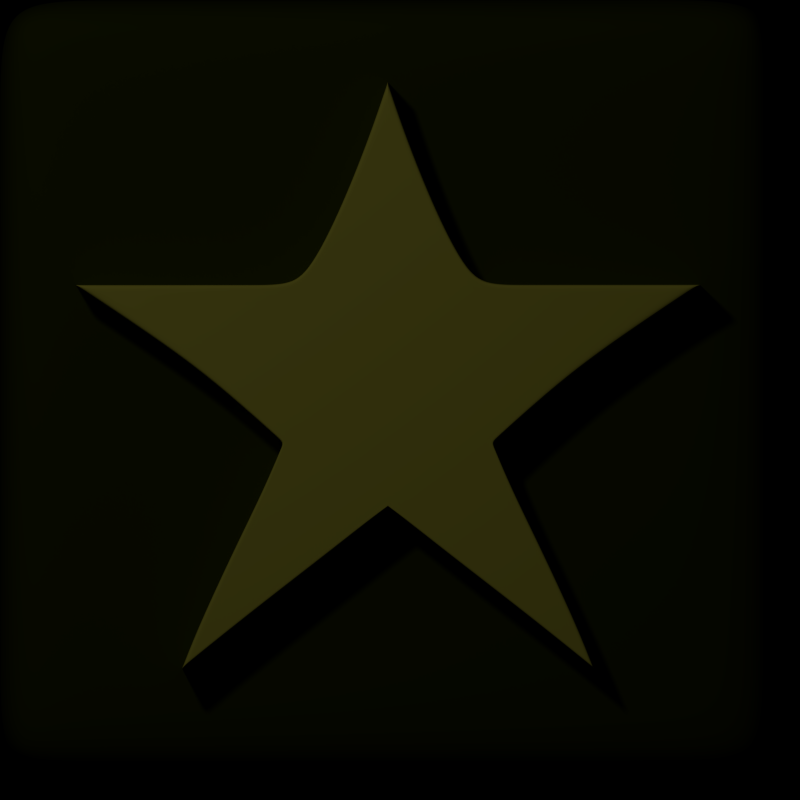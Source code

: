# Source: cubes-all.blend  (saved by Blender 2.62.0; exported with 4.5.12 LTS)
import bpy
from mathutils import Matrix  # noqa: F401  (used for matrix-valued properties, if any)

bpy.ops.wm.read_factory_settings(use_empty=True)
scene = bpy.context.scene
scene.name = 'Scene'

# ---- collections
col_collection_1 = bpy.data.collections.new('Collection 1'); scene.collection.children.link(col_collection_1)
col_collection_2 = bpy.data.collections.new('Collection 2'); scene.collection.children.link(col_collection_2)
col_collection_2.hide_render = True
col_collection_2.hide_viewport = True

# ---- materials (node trees are filled in below, after node groups)
mat_yellow = bpy.data.materials.new('yellow')
mat_yellow.alpha_threshold = 0.0
mat_yellow.use_transparent_shadow = False
mat_yellow.diffuse_color = (0.06848, 0.08438, 0.0, 1.0)
mat_yellow.roughness = 0.5
mat_yellow.specular_intensity = 1.0
mat_yellow.line_color = (0.0, 0.0, 0.0, 1.0)
mat_yellow_inner = bpy.data.materials.new('yellow-inner')
mat_yellow_inner.alpha_threshold = 0.0
mat_yellow_inner.use_transparent_shadow = False
mat_yellow_inner.diffuse_color = (1.0, 0.9301, 0.1248, 1.0)
mat_yellow_inner.roughness = 0.5
mat_yellow_inner.specular_intensity = 1.0
mat_yellow_inner.line_color = (0.0, 0.0, 0.0, 1.0)
mat_special = bpy.data.materials.new('special')
mat_special.alpha_threshold = 0.0
mat_special.use_transparent_shadow = False
mat_special.diffuse_color = (1.0, 0.1152, 0.0, 1.0)
mat_special.roughness = 0.5
mat_special.specular_intensity = 1.0
mat_special.line_color = (0.0, 0.0, 0.0, 1.0)
mat_special_inner = bpy.data.materials.new('special-inner')
mat_special_inner.alpha_threshold = 0.0
mat_special_inner.use_transparent_shadow = False
mat_special_inner.diffuse_color = (1.0, 0.2049, 0.0, 1.0)
mat_special_inner.roughness = 0.5
mat_special_inner.specular_intensity = 1.0
mat_special_inner.line_color = (0.0, 0.0, 0.0, 1.0)
mat_black = bpy.data.materials.new('black')
mat_black.alpha_threshold = 0.0
mat_black.use_transparent_shadow = False
mat_black.diffuse_color = (0.016, 0.016, 0.016, 1.0)
mat_black.roughness = 0.5
mat_black.specular_intensity = 1.0
mat_black.line_color = (0.0, 0.0, 0.0, 1.0)
mat_black_inner = bpy.data.materials.new('black-inner')
mat_black_inner.alpha_threshold = 0.0
mat_black_inner.use_transparent_shadow = False
mat_black_inner.diffuse_color = (0.0, 0.0, 0.0, 1.0)
mat_black_inner.roughness = 0.5
mat_black_inner.specular_intensity = 1.0
mat_black_inner.line_color = (0.0, 0.0, 0.0, 1.0)
mat_white = bpy.data.materials.new('white')
mat_white.alpha_threshold = 0.0
mat_white.use_transparent_shadow = False
mat_white.diffuse_color = (0.75, 0.75, 0.75, 1.0)
mat_white.roughness = 0.5
mat_white.specular_intensity = 1.0
mat_white.line_color = (0.0, 0.0, 0.0, 1.0)
mat_white_inner = bpy.data.materials.new('white-inner')
mat_white_inner.alpha_threshold = 0.0
mat_white_inner.use_transparent_shadow = False
mat_white_inner.diffuse_color = (1.0, 1.0, 1.0, 1.0)
mat_white_inner.roughness = 0.5
mat_white_inner.specular_intensity = 1.0
mat_white_inner.line_color = (0.0, 0.0, 0.0, 1.0)
mat_purple = bpy.data.materials.new('purple')
mat_purple.alpha_threshold = 0.0
mat_purple.use_transparent_shadow = False
mat_purple.diffuse_color = (0.05448, 0.0, 0.2623, 1.0)
mat_purple.roughness = 0.5
mat_purple.specular_intensity = 1.0
mat_purple.line_color = (0.0, 0.0, 0.0, 1.0)
mat_purple_inner = bpy.data.materials.new('purple-inner')
mat_purple_inner.alpha_threshold = 0.0
mat_purple_inner.use_transparent_shadow = False
mat_purple_inner.diffuse_color = (0.6724, 0.009134, 0.8632, 1.0)
mat_purple_inner.roughness = 0.5
mat_purple_inner.specular_intensity = 1.0
mat_purple_inner.line_color = (0.0, 0.0, 0.0, 1.0)
mat_blue = bpy.data.materials.new('blue')
mat_blue.alpha_threshold = 0.0
mat_blue.use_transparent_shadow = False
mat_blue.diffuse_color = (0.0, 0.0, 0.0331, 1.0)
mat_blue.roughness = 0.5
mat_blue.specular_intensity = 1.0
mat_blue.line_color = (0.0, 0.0, 0.0, 1.0)
mat_blue_inner = bpy.data.materials.new('blue-inner')
mat_blue_inner.alpha_threshold = 0.0
mat_blue_inner.use_transparent_shadow = False
mat_blue_inner.diffuse_color = (0.04092, 0.2307, 0.9301, 1.0)
mat_blue_inner.roughness = 0.5
mat_blue_inner.specular_intensity = 1.0
mat_blue_inner.line_color = (0.0, 0.0, 0.0, 1.0)
mat_teal = bpy.data.materials.new('teal')
mat_teal.alpha_threshold = 0.0
mat_teal.use_transparent_shadow = False
mat_teal.diffuse_color = (0.0, 0.147, 0.147, 1.0)
mat_teal.roughness = 0.5
mat_teal.specular_intensity = 1.0
mat_teal.line_color = (0.0, 0.0, 0.0, 1.0)
mat_teal_inner = bpy.data.materials.new('teal-inner')
mat_teal_inner.alpha_threshold = 0.0
mat_teal_inner.use_transparent_shadow = False
mat_teal_inner.diffuse_color = (0.002428, 0.9301, 0.9301, 1.0)
mat_teal_inner.roughness = 0.5
mat_teal_inner.specular_intensity = 1.0
mat_teal_inner.line_color = (0.0, 0.0, 0.0, 1.0)
mat_green = bpy.data.materials.new('green')
mat_green.alpha_threshold = 0.0
mat_green.use_transparent_shadow = False
mat_green.diffuse_color = (0.0, 0.1022, 0.0, 1.0)
mat_green.roughness = 0.5
mat_green.specular_intensity = 1.0
mat_green.line_color = (0.0, 0.0, 0.0, 1.0)
mat_green_inner = bpy.data.materials.new('green-inner')
mat_green_inner.alpha_threshold = 0.0
mat_green_inner.use_transparent_shadow = False
mat_green_inner.diffuse_color = (0.0, 0.7991, 0.0, 1.0)
mat_green_inner.roughness = 0.5
mat_green_inner.specular_intensity = 1.0
mat_green_inner.line_color = (0.0, 0.0, 0.0, 1.0)
mat_red = bpy.data.materials.new('red')
mat_red.alpha_threshold = 0.0
mat_red.use_transparent_shadow = False
mat_red.diffuse_color = (0.1022, 0.0, 0.0, 1.0)
mat_red.roughness = 0.5
mat_red.specular_intensity = 1.0
mat_red.line_color = (0.0, 0.0, 0.0, 1.0)
mat_red_inner = bpy.data.materials.new('red-inner')
mat_red_inner.alpha_threshold = 0.0
mat_red_inner.use_transparent_shadow = False
mat_red_inner.diffuse_color = (0.8632, 0.005182, 0.005182, 1.0)
mat_red_inner.roughness = 0.5
mat_red_inner.specular_intensity = 1.0
mat_red_inner.line_color = (0.0, 0.0, 0.0, 1.0)

# ---- material node trees

# ---- world
world_world = bpy.data.worlds.new('World'); scene.world = world_world
world_world.color = (0.0, 0.0, 0.0)
world_world.use_sun_shadow = False
world_world.sun_shadow_jitter_overblur = 0.0
world_world.cycles.sampling_method = 'MANUAL'
world_world.cycles.sample_map_resolution = 256
world_world.light_settings.ao_factor = 0.5

# ---- cameras
cam_camera = bpy.data.cameras.new('Camera')
cam_camera.type = 'ORTHO'
cam_camera.clip_end = 100.0
cam_camera.lens = 35.0
cam_camera.sensor_width = 32.0
cam_camera.sensor_height = 18.0
cam_camera.ortho_scale = 7.0
cam_camera.dof.focus_distance = 0.0
cam_camera.dof.aperture_fstop = 128.0

# ---- lights
light_spot = bpy.data.lights.new('Spot', 'SPOT')
light_spot.transmission_factor = 0.0
light_spot.energy = 1000.0
light_spot.shadow_buffer_clip_start = 0.5
light_spot.shadow_soft_size = 1.0
light_spot.shadow_maximum_resolution = 0.006
light_spot.use_absolute_resolution = True
light_spot.cycles.use_multiple_importance_sampling = False

# ---- meshes
me_cube_010 = bpy.data.meshes.new('Cube.010')
me_cube_010.from_pydata([(1.0, -1.0, -1.0), (-1.0, -1.0, -1.0), (-1.0, 1.0, -1.0), (1.0, -1.0, 1.0), (-1.0, -1.0, 1.0), (-1.0, 1.0, 1.0), (1.0, 1.0, -1.0), (1.0, -1.0, -1.0), (1.0, 1.0, 1.0), (1.0, -1.0, 1.0), (-1.0, 1.0, -1.0), (-1.0, -1.0, -1.0), (-1.0, 1.0, 1.0), (-1.0, -1.0, 1.0), (-1.0, -1.0, -1.0), (-1.0, -1.0, 1.0), (1.0, -1.0, -1.0), (1.0, -1.0, 1.0), (-1.0, -1.0, -1.0), (-1.0, -1.0, 1.0), (1.0, 1.0, -1.0), (-1.0, 1.0, -1.0), (1.0, 1.0, 1.0), (-1.0, 1.0, 1.0), (1.0, 1.0, -1.0), (1.0, 1.0, 1.0), (-1.0, 1.0, -1.0), (-1.0, 1.0, 1.0), (1.0, 0.5314, 0.7242), (1.0, 0.805, -0.2653), (1.0, -0.805, -0.2653), (1.0, -0.5314, 0.7242), (1.0, 0.535, -0.08549), (1.0, 0.3951, 0.02927), (1.0, 0.2695, 0.1418), (1.0, 0.3219, 0.2653), (1.0, 0.3923, 0.4079), (1.0, 0.487, 0.6109), (1.0, -0.535, -0.08549), (1.0, -0.3951, 0.02927), (1.0, -0.2695, 0.1418), (1.0, -0.3219, 0.2653), (1.0, -0.3923, 0.4079), (1.0, -0.487, 0.6109), (1.0, -0.2937, -0.2653), (1.0, -0.209, -0.2653), (1.0, -0.07071, -0.5787), (1.0, 0.07071, -0.5787), (1.0, 0.209, -0.2653), (1.0, 0.2937, -0.2653), (1.0, 0.3668, 0.5913), (1.0, 0.157, 0.4293), (1.0, 0.04951, 0.3437), (1.0, -0.04951, 0.3437), (1.0, -0.157, 0.4293), (1.0, -0.3668, 0.5913), (1.0, -0.3339, -0.1359), (1.0, -0.1893, -0.1963), (1.0, -0.0587, -0.2809), (1.0, 0.0587, -0.2809), (1.0, 0.1893, -0.1963), (1.0, 0.3339, -0.1359), (1.0, -0.2751, -0.01605), (1.0, -0.1618, -0.06308), (1.0, -0.05042, -0.1009), (1.0, 0.05042, -0.1009), (1.0, 0.1618, -0.06308), (1.0, 0.2751, -0.01605), (1.0, 0.2259, 0.1071), (1.0, 0.1399, 0.0753), (1.0, 0.04561, 0.0539), (1.0, -0.04561, 0.0539), (1.0, -0.1399, 0.0753), (1.0, -0.2259, 0.1071), (1.0, -0.2248, 0.2182), (1.0, -0.133, 0.1863), (1.0, -0.04279, 0.1701), (1.0, 0.04279, 0.1701), (1.0, 0.133, 0.1863), (1.0, 0.2248, 0.2182), (1.0, 0.2575, 0.3306), (1.0, 0.1457, 0.2693), (1.0, 0.04609, 0.2426), (1.0, -0.04609, 0.2426), (1.0, -0.1457, 0.2693), (1.0, -0.2575, 0.3306), (1.0, 0.3085, 0.4586), (1.0, 0.1569, 0.3437), (1.0, 0.04865, 0.2886), (1.0, -0.04865, 0.2886), (1.0, -0.1569, 0.3437), (1.0, -0.3085, 0.4586), (1.0, -1.564e-07, -0.7887), (1.0, -1.031e-07, 0.3059), (1.0, -1.928e-07, -0.308), (1.0, -1.84e-07, -0.1092), (1.0, -1.99e-07, 0.05055), (1.0, -1.719e-07, 0.1681), (1.0, -1.681e-07, 0.2392), (1.0, -1.548e-07, 0.2796), (1.154, -1.548e-07, 0.2796), (1.154, -1.681e-07, 0.2392), (1.154, -1.719e-07, 0.1681), (1.154, -1.99e-07, 0.05055), (1.154, -1.84e-07, -0.1092), (1.154, -1.928e-07, -0.308), (1.154, -1.031e-07, 0.3059), (1.154, -1.564e-07, -0.7887), (1.154, -0.3085, 0.4586), (1.154, -0.1569, 0.3437), (1.154, -0.04865, 0.2886), (1.154, 0.04865, 0.2886), (1.154, 0.1569, 0.3437), (1.154, 0.3085, 0.4586), (1.154, -0.2575, 0.3306), (1.154, -0.1457, 0.2693), (1.154, -0.04609, 0.2426), (1.154, 0.04609, 0.2426), (1.154, 0.1457, 0.2693), (1.154, 0.2575, 0.3306), (1.154, 0.2248, 0.2182), (1.154, 0.133, 0.1863), (1.154, 0.04279, 0.1701), (1.154, -0.04279, 0.1701), (1.154, -0.133, 0.1863), (1.154, -0.2248, 0.2182), (1.154, -0.2259, 0.1071), (1.154, -0.1399, 0.0753), (1.154, -0.04561, 0.0539), (1.154, 0.04561, 0.0539), (1.154, 0.1399, 0.0753), (1.154, 0.2259, 0.1071), (1.154, 0.2751, -0.01605), (1.154, 0.1618, -0.06308), (1.154, 0.05042, -0.1009), (1.154, -0.05042, -0.1009), (1.154, -0.1618, -0.06308), (1.154, -0.2751, -0.01605), (1.154, 0.3339, -0.1359), (1.154, 0.1893, -0.1963), (1.154, 0.0587, -0.2809), (1.154, -0.0587, -0.2809), (1.154, -0.1893, -0.1963), (1.154, -0.3339, -0.1359), (1.154, -0.3668, 0.5913), (1.154, -0.157, 0.4293), (1.154, -0.04951, 0.3437), (1.154, 0.04951, 0.3437), (1.154, 0.157, 0.4293), (1.154, 0.3668, 0.5913), (1.154, 0.2937, -0.2653), (1.154, 0.209, -0.2653), (1.154, 0.07071, -0.5787), (1.154, -0.07071, -0.5787), (1.154, -0.209, -0.2653), (1.154, -0.2937, -0.2653), (1.154, -0.487, 0.6109), (1.154, -0.3923, 0.4079), (1.154, -0.3219, 0.2653), (1.154, -0.2695, 0.1418), (1.154, -0.3951, 0.02927), (1.154, -0.535, -0.08549), (1.154, 0.487, 0.6109), (1.154, 0.3923, 0.4079), (1.154, 0.3219, 0.2653), (1.154, 0.2695, 0.1418), (1.154, 0.3951, 0.02927), (1.154, 0.535, -0.08549), (1.154, -0.5314, 0.7242), (1.154, -0.805, -0.2653), (1.154, 0.805, -0.2653), (1.154, 0.5314, 0.7242), (1.0, 0.04951, 0.3437), (1.0, -1.031e-07, 0.3059), (1.0, -0.04951, 0.3437), (1.0, -0.07071, -0.5787), (1.0, -1.564e-07, -0.7887), (1.0, 0.07071, -0.5787), (1.0, -0.3668, 0.5913), (1.0, -0.5314, 0.7242), (1.0, -0.157, 0.4293), (1.0, 0.157, 0.4293), (1.0, 0.3668, 0.5913), (1.0, 0.5314, 0.7242), (1.0, 0.2937, -0.2653), (1.0, 0.805, -0.2653), (1.0, 0.209, -0.2653), (1.0, -0.209, -0.2653), (1.0, -0.2937, -0.2653), (1.0, -0.805, -0.2653), (1.0, -0.487, 0.6109), (1.0, -0.3923, 0.4079), (1.0, -0.3219, 0.2653), (1.0, -0.2695, 0.1418), (1.0, -0.3951, 0.02927), (1.0, -0.535, -0.08549), (1.0, 0.487, 0.6109), (1.0, 0.3923, 0.4079), (1.0, 0.3219, 0.2653), (1.0, 0.2695, 0.1418), (1.0, 0.3951, 0.02927), (1.0, 0.535, -0.08549), (1.0, -1.564e-07, -0.7887), (1.0, -1.031e-07, 0.3059), (1.0, -1.928e-07, -0.308), (1.0, -1.84e-07, -0.1092), (1.0, -1.99e-07, 0.05055), (1.0, -1.719e-07, 0.1681), (1.0, -1.681e-07, 0.2392), (1.0, -1.548e-07, 0.2796), (1.154, -1.031e-07, 0.3059), (1.154, -1.564e-07, -0.7887), (1.154, -1.928e-07, -0.308), (1.154, -1.84e-07, -0.1092), (1.154, -1.99e-07, 0.05055), (1.154, -1.719e-07, 0.1681), (1.154, -1.681e-07, 0.2392), (1.154, -1.548e-07, 0.2796), (1.0, -1.031e-07, 0.3059), (1.0, -1.564e-07, -0.7887), (1.0, -1.564e-07, -0.7887), (1.0, -1.031e-07, 0.3059), (1.0, -1.928e-07, -0.308), (1.0, -1.84e-07, -0.1092), (1.0, -1.99e-07, 0.05055), (1.0, -1.719e-07, 0.1681), (1.0, -1.681e-07, 0.2392), (1.0, -1.548e-07, 0.2796), (1.154, -1.031e-07, 0.3059), (1.154, -1.564e-07, -0.7887), (1.154, -1.928e-07, -0.308), (1.154, -1.84e-07, -0.1092), (1.154, -1.99e-07, 0.05055), (1.154, -1.719e-07, 0.1681), (1.154, -1.681e-07, 0.2392), (1.154, -1.548e-07, 0.2796), (1.0, -1.031e-07, 0.3059), (1.0, -1.564e-07, -0.7887), (1.0, 0.805, -0.2653), (1.0, -0.805, -0.2653), (1.0, 0.2937, -0.2653), (1.0, 0.209, -0.2653), (1.0, 0.07071, -0.5787), (1.0, -0.07071, -0.5787), (1.0, -0.209, -0.2653), (1.0, -0.2937, -0.2653), (1.0, -1.564e-07, -0.7887), (1.154, -0.805, -0.2653), (1.154, 0.805, -0.2653), (1.154, 0.2937, -0.2653), (1.154, 0.209, -0.2653), (1.154, 0.07071, -0.5787), (1.154, -0.209, -0.2653), (1.154, -0.07071, -0.5787), (1.154, -0.2937, -0.2653), (1.154, -1.564e-07, -0.7887), (1.0, -0.805, -0.2653), (1.0, 0.805, -0.2653), (1.0, -1.564e-07, -0.7887), (1.154, -1.564e-07, -0.7887), (1.0, -1.564e-07, -0.7887), (1.154, -1.564e-07, -0.7887), (1.0, 0.5314, 0.7242), (1.0, -0.5314, 0.7242), (1.0, 0.3668, 0.5913), (1.0, 0.157, 0.4293), (1.0, 0.04951, 0.3437), (1.0, -0.04951, 0.3437), (1.0, -0.157, 0.4293), (1.0, -0.3668, 0.5913), (1.0, -1.031e-07, 0.3059), (1.154, -0.5314, 0.7242), (1.154, 0.5314, 0.7242), (1.154, 0.3668, 0.5913), (1.154, 0.157, 0.4293), (1.154, 0.04951, 0.3437), (1.154, -0.157, 0.4293), (1.154, -0.04951, 0.3437), (1.154, -0.3668, 0.5913), (1.154, -1.031e-07, 0.3059), (1.0, -0.5314, 0.7242), (1.0, 0.5314, 0.7242), (1.0, -1.031e-07, 0.3059), (1.154, -1.031e-07, 0.3059), (1.0, -1.031e-07, 0.3059), (1.154, -1.031e-07, 0.3059), (1.0, -0.805, -0.2653), (1.0, -0.5314, 0.7242), (1.0, -0.535, -0.08549), (1.0, -0.3951, 0.02927), (1.0, -0.2695, 0.1418), (1.0, -0.3219, 0.2653), (1.0, -0.3923, 0.4079), (1.0, -0.487, 0.6109), (1.154, -0.5314, 0.7242), (1.154, -0.805, -0.2653), (1.154, -0.535, -0.08549), (1.154, -0.3951, 0.02927), (1.154, -0.2695, 0.1418), (1.154, -0.3219, 0.2653), (1.154, -0.3923, 0.4079), (1.154, -0.487, 0.6109), (1.0, -0.5314, 0.7242), (1.0, -0.805, -0.2653), (1.0, -0.805, -0.2653), (1.154, -0.805, -0.2653), (1.0, -0.5314, 0.7242), (1.154, -0.5314, 0.7242), (1.0, 0.805, -0.2653), (1.0, 0.5314, 0.7242), (1.0, 0.535, -0.08549), (1.0, 0.3951, 0.02927), (1.0, 0.2695, 0.1418), (1.0, 0.3219, 0.2653), (1.0, 0.3923, 0.4079), (1.0, 0.487, 0.6109), (1.154, 0.5314, 0.7242), (1.154, 0.805, -0.2653), (1.154, 0.535, -0.08549), (1.154, 0.3951, 0.02927), (1.154, 0.2695, 0.1418), (1.154, 0.3219, 0.2653), (1.154, 0.3923, 0.4079), (1.154, 0.487, 0.6109), (1.0, 0.5314, 0.7242), (1.0, 0.805, -0.2653), (1.0, 0.805, -0.2653), (1.154, 0.805, -0.2653), (1.0, 0.5314, 0.7242), (1.154, 0.5314, 0.7242), (1.0, 0.2695, 0.1418), (1.0, -0.2695, 0.1418), (1.0, 0.2259, 0.1071), (1.0, 0.1399, 0.0753), (1.0, 0.04561, 0.0539), (1.0, -0.04561, 0.0539), (1.0, -0.1399, 0.0753), (1.0, -0.2259, 0.1071), (1.0, -1.99e-07, 0.05055), (1.154, -0.2695, 0.1418), (1.154, 0.2695, 0.1418), (1.154, 0.2259, 0.1071), (1.154, 0.1399, 0.0753), (1.154, 0.04561, 0.0539), (1.154, -0.1399, 0.0753), (1.154, -0.04561, 0.0539), (1.154, -0.2259, 0.1071), (1.154, -1.99e-07, 0.05055), (1.0, -0.2695, 0.1418), (1.0, 0.2695, 0.1418), (1.0, -1.99e-07, 0.05055), (1.154, -1.99e-07, 0.05055), (1.0, -1.99e-07, 0.05055), (1.154, -1.99e-07, 0.05055), (1.0, -0.2695, 0.1418), (1.154, -0.2695, 0.1418), (1.0, 0.2695, 0.1418), (1.154, 0.2695, 0.1418)], [], [(7, 0, 3, 9), (20, 6, 8, 22), (9, 13, 11, 7), (13, 4, 1, 11), (6, 10, 12, 8), (10, 2, 5, 12), (4, 15, 14, 1), (16, 0, 7), (17, 9, 3), (11, 18, 16, 7), (1, 14, 18, 11), (19, 13, 9, 17), (15, 4, 13, 19), (15, 23, 21, 14), (23, 5, 2, 21), (20, 0, 16, 24), (20, 24, 6), (8, 25, 22), (25, 17, 3, 22), (18, 26, 24, 16), (26, 10, 6, 24), (14, 21, 26, 18), (21, 2, 10, 26), (12, 27, 25, 8), (27, 19, 17, 25), (5, 23, 27, 12), (23, 15, 19, 27), (0, 20, 22, 3), (67, 66, 60, 61), (66, 65, 59, 60), (64, 63, 57, 58), (63, 62, 56, 57), (79, 78, 69, 68), (78, 77, 70, 69), (76, 75, 72, 71), (75, 74, 73, 72), (80, 81, 78, 79), (81, 82, 77, 78), (83, 84, 75, 76), (84, 85, 74, 75), (86, 87, 81, 80), (87, 88, 82, 81), (89, 90, 84, 83), (90, 91, 85, 84), (139, 133, 132, 138), (140, 134, 133, 139), (142, 136, 135, 141), (143, 137, 136, 142), (130, 121, 120, 131), (129, 122, 121, 130), (127, 124, 123, 128), (126, 125, 124, 127), (121, 118, 119, 120), (122, 117, 118, 121), (124, 115, 116, 123), (125, 114, 115, 124), (118, 112, 113, 119), (117, 111, 112, 118), (115, 109, 110, 116), (114, 108, 109, 115), (54, 180, 178, 55), (180, 145, 144, 178), (53, 174, 180, 54), (174, 146, 145, 180), (51, 181, 172, 52), (181, 148, 147, 172), (50, 182, 181, 51), (182, 149, 148, 181), (48, 186, 184, 49), (186, 151, 150, 184), (47, 177, 186, 48), (177, 152, 151, 186), (45, 187, 175, 46), (187, 154, 153, 175), (44, 188, 187, 45), (188, 155, 154, 187), (43, 190, 191, 42), (190, 156, 157, 191), (42, 191, 192, 41), (191, 157, 158, 192), (41, 192, 193, 40), (192, 158, 159, 193), (39, 194, 195, 38), (194, 160, 161, 195), (36, 197, 196, 37), (197, 163, 162, 196), (35, 198, 197, 36), (198, 164, 163, 197), (34, 199, 198, 35), (199, 165, 164, 198), (32, 201, 200, 33), (201, 167, 166, 200), (65, 205, 204, 59), (205, 95, 94, 204), (77, 207, 206, 70), (207, 97, 96, 206), (82, 208, 207, 77), (208, 98, 97, 207), (88, 209, 208, 82), (209, 99, 98, 208), (104, 213, 212, 105), (213, 134, 140, 212), (102, 215, 214, 103), (215, 122, 129, 214), (101, 216, 215, 102), (216, 117, 122, 215), (100, 217, 216, 101), (217, 111, 117, 216), (172, 218, 203, 52), (218, 173, 93, 203), (147, 210, 218, 172), (210, 106, 173, 218), (176, 219, 202, 92), (219, 177, 47, 202), (107, 211, 219, 176), (211, 152, 177, 219), (95, 223, 222, 94), (223, 64, 58, 222), (97, 225, 224, 96), (225, 76, 71, 224), (98, 226, 225, 97), (226, 83, 76, 225), (99, 227, 226, 98), (227, 89, 83, 226), (135, 231, 230, 141), (231, 104, 105, 230), (123, 233, 232, 128), (233, 102, 103, 232), (116, 234, 233, 123), (234, 101, 102, 233), (110, 235, 234, 116), (235, 100, 101, 234), (173, 236, 221, 93), (236, 174, 53, 221), (106, 228, 236, 173), (228, 146, 174, 236), (175, 237, 220, 46), (237, 176, 92, 220), (153, 229, 237, 175), (229, 107, 176, 237), (60, 241, 240, 61), (241, 48, 49, 240), (59, 242, 241, 60), (242, 47, 48, 241), (57, 244, 243, 58), (244, 45, 46, 243), (56, 245, 244, 57), (245, 44, 45, 244), (151, 250, 249, 150), (250, 139, 138, 249), (152, 251, 250, 151), (251, 140, 139, 250), (154, 252, 253, 153), (252, 142, 141, 253), (155, 254, 252, 154), (254, 143, 142, 252), (195, 256, 239, 38), (256, 189, 30, 239), (161, 247, 256, 195), (247, 169, 189, 256), (185, 257, 238, 29), (257, 201, 32, 238), (170, 248, 257, 185), (248, 167, 201, 257), (204, 258, 242, 59), (258, 202, 47, 242), (94, 246, 258, 204), (246, 92, 202, 258), (212, 259, 255, 105), (259, 211, 107, 255), (140, 251, 259, 212), (251, 152, 211, 259), (222, 260, 246, 94), (260, 220, 92, 246), (58, 243, 260, 222), (243, 46, 220, 260), (230, 261, 253, 141), (261, 229, 153, 253), (105, 255, 261, 230), (255, 107, 229, 261), (51, 265, 264, 50), (265, 87, 86, 264), (52, 266, 265, 51), (266, 88, 87, 265), (54, 268, 267, 53), (268, 90, 89, 267), (55, 269, 268, 54), (269, 91, 90, 268), (112, 274, 273, 113), (274, 148, 149, 273), (111, 275, 274, 112), (275, 147, 148, 274), (109, 276, 277, 110), (276, 145, 146, 277), (108, 278, 276, 109), (278, 144, 145, 276), (179, 280, 263, 31), (280, 190, 43, 263), (168, 271, 280, 179), (271, 156, 190, 280), (196, 281, 262, 37), (281, 183, 28, 262), (162, 272, 281, 196), (272, 171, 183, 281), (203, 282, 266, 52), (282, 209, 88, 266), (93, 270, 282, 203), (270, 99, 209, 282), (210, 283, 279, 106), (283, 217, 100, 279), (147, 275, 283, 210), (275, 111, 217, 283), (221, 284, 270, 93), (284, 227, 99, 270), (53, 267, 284, 221), (267, 89, 227, 284), (228, 285, 277, 146), (285, 235, 110, 277), (106, 279, 285, 228), (279, 100, 235, 285), (62, 289, 288, 56), (289, 39, 38, 288), (74, 291, 290, 73), (291, 41, 40, 290), (85, 292, 291, 74), (292, 42, 41, 291), (91, 293, 292, 85), (293, 43, 42, 292), (160, 297, 296, 161), (297, 137, 143, 296), (158, 299, 298, 159), (299, 125, 126, 298), (157, 300, 299, 158), (300, 114, 125, 299), (156, 301, 300, 157), (301, 108, 114, 300), (178, 302, 287, 55), (302, 179, 31, 287), (144, 294, 302, 178), (294, 168, 179, 302), (189, 303, 286, 30), (303, 188, 44, 286), (169, 295, 303, 189), (295, 155, 188, 303), (239, 304, 288, 38), (304, 245, 56, 288), (30, 286, 304, 239), (286, 44, 245, 304), (247, 305, 295, 169), (305, 254, 155, 295), (161, 296, 305, 247), (296, 143, 254, 305), (263, 306, 287, 31), (306, 269, 55, 287), (43, 293, 306, 263), (293, 91, 269, 306), (271, 307, 301, 156), (307, 278, 108, 301), (168, 294, 307, 271), (294, 144, 278, 307), (33, 311, 310, 32), (311, 67, 61, 310), (35, 313, 312, 34), (313, 79, 68, 312), (36, 314, 313, 35), (314, 80, 79, 313), (37, 315, 314, 36), (315, 86, 80, 314), (132, 319, 318, 138), (319, 166, 167, 318), (120, 321, 320, 131), (321, 164, 165, 320), (119, 322, 321, 120), (322, 163, 164, 321), (113, 323, 322, 119), (323, 162, 163, 322), (183, 324, 309, 28), (324, 182, 50, 309), (171, 316, 324, 183), (316, 149, 182, 324), (184, 325, 308, 49), (325, 185, 29, 308), (150, 317, 325, 184), (317, 170, 185, 325), (240, 326, 310, 61), (326, 238, 32, 310), (49, 308, 326, 240), (308, 29, 238, 326), (249, 327, 317, 150), (327, 248, 170, 317), (138, 318, 327, 249), (318, 167, 248, 327), (264, 328, 309, 50), (328, 262, 28, 309), (86, 315, 328, 264), (315, 37, 262, 328), (273, 329, 323, 113), (329, 272, 162, 323), (149, 316, 329, 273), (316, 171, 272, 329), (69, 333, 332, 68), (333, 66, 67, 332), (70, 334, 333, 69), (334, 65, 66, 333), (72, 336, 335, 71), (336, 63, 64, 335), (73, 337, 336, 72), (337, 62, 63, 336), (133, 342, 341, 132), (342, 130, 131, 341), (134, 343, 342, 133), (343, 129, 130, 342), (136, 344, 345, 135), (344, 127, 128, 345), (137, 346, 344, 136), (346, 126, 127, 344), (193, 348, 331, 40), (348, 194, 39, 331), (159, 339, 348, 193), (339, 160, 194, 348), (200, 349, 330, 33), (349, 199, 34, 330), (166, 340, 349, 200), (340, 165, 199, 349), (206, 350, 334, 70), (350, 205, 65, 334), (96, 338, 350, 206), (338, 95, 205, 350), (214, 351, 347, 103), (351, 213, 104, 347), (129, 343, 351, 214), (343, 134, 213, 351), (224, 352, 338, 96), (352, 223, 95, 338), (71, 335, 352, 224), (335, 64, 223, 352), (232, 353, 345, 128), (353, 231, 135, 345), (103, 347, 353, 232), (347, 104, 231, 353), (290, 354, 337, 73), (354, 289, 62, 337), (40, 331, 354, 290), (331, 39, 289, 354), (298, 355, 339, 159), (355, 297, 160, 339), (126, 346, 355, 298), (346, 137, 297, 355), (312, 356, 330, 34), (356, 311, 33, 330), (68, 332, 356, 312), (332, 67, 311, 356), (320, 357, 341, 131), (357, 319, 132, 341), (165, 340, 357, 320), (340, 166, 319, 357)])
me_cube_010.polygons.foreach_set('use_smooth', [1, 1, 1, 1, 1, 1, 1, 1, 1, 1, 1, 1, 1, 1, 1, 1, 1, 1, 1, 1, 1, 1, 1, 1, 1, 1, 1, 1, 0, 0, 0, 0, 0, 0, 0, 0, 0, 0, 0, 0, 0, 0, 0, 0, 0, 0, 0, 0, 0, 0, 0, 0, 0, 0, 0, 0, 0, 0, 0, 0, 0, 0, 0, 0, 0, 0, 0, 0, 0, 0, 0, 0, 0, 0, 0, 0, 0, 0, 0, 0, 0, 0, 0, 0, 0, 0, 0, 0, 0, 0, 0, 0, 0, 0, 0, 0, 0, 0, 0, 0, 0, 0, 0, 0, 0, 0, 0, 0, 0, 0, 0, 0, 0, 0, 0, 0, 0, 0, 0, 0, 0, 0, 0, 0, 0, 0, 0, 0, 0, 0, 0, 0, 0, 0, 0, 0, 0, 0, 0, 0, 0, 0, 0, 0, 0, 0, 0, 0, 0, 0, 0, 0, 0, 0, 0, 0, 0, 0, 0, 0, 0, 0, 0, 0, 0, 0, 0, 0, 0, 0, 0, 0, 0, 0, 0, 0, 0, 0, 0, 0, 0, 0, 0, 0, 0, 0, 0, 0, 0, 0, 0, 0, 0, 0, 0, 0, 0, 0, 0, 0, 0, 0, 0, 0, 0, 0, 0, 0, 0, 0, 0, 0, 0, 0, 0, 0, 0, 0, 0, 0, 0, 0, 0, 0, 0, 0, 0, 0, 0, 0, 0, 0, 0, 0, 0, 0, 0, 0, 0, 0, 0, 0, 0, 0, 0, 0, 0, 0, 0, 0, 0, 0, 0, 0, 0, 0, 0, 0, 0, 0, 0, 0, 0, 0, 0, 0, 0, 0, 0, 0, 0, 0, 0, 0, 0, 0, 0, 0, 0, 0, 0, 0, 0, 0, 0, 0, 0, 0, 0, 0, 0, 0, 0, 0, 0, 0, 0, 0, 0, 0, 0, 0, 0, 0, 0, 0, 0, 0, 0, 0, 0, 0, 0, 0, 0, 0, 0, 0, 0, 0, 0, 0, 0, 0, 0, 0, 0, 0, 0, 0, 0, 0, 0, 0, 0, 0, 0, 0, 0, 0, 0, 0, 0, 0, 0, 0, 0, 0, 0, 0, 0, 0, 0, 0, 0, 0])
me_cube_010.polygons.foreach_set('material_index', [0, 0, 0, 0, 0, 0, 0, 0, 0, 0, 0, 0, 0, 0, 0, 0, 0, 0, 0, 0, 0, 0, 0, 0, 0, 0, 0, 0, 1, 1, 1, 1, 1, 1, 1, 1, 1, 1, 1, 1, 1, 1, 1, 1, 1, 1, 1, 1, 1, 1, 1, 1, 1, 1, 1, 1, 1, 1, 1, 1, 1, 1, 1, 1, 1, 1, 1, 1, 1, 1, 1, 1, 1, 1, 1, 1, 1, 1, 1, 1, 1, 1, 1, 1, 1, 1, 1, 1, 1, 1, 1, 1, 1, 1, 1, 1, 1, 1, 1, 1, 1, 1, 1, 1, 1, 1, 1, 1, 1, 1, 1, 1, 1, 1, 1, 1, 1, 1, 1, 1, 1, 1, 1, 1, 1, 1, 1, 1, 1, 1, 1, 1, 1, 1, 1, 1, 1, 1, 1, 1, 1, 1, 1, 1, 1, 1, 1, 1, 1, 1, 1, 1, 1, 1, 1, 1, 1, 1, 1, 1, 1, 1, 1, 1, 1, 1, 1, 1, 1, 1, 1, 1, 1, 1, 1, 1, 1, 1, 1, 1, 1, 1, 1, 1, 1, 1, 1, 1, 1, 1, 1, 1, 1, 1, 1, 1, 1, 1, 1, 1, 1, 1, 1, 1, 1, 1, 1, 1, 1, 1, 1, 1, 1, 1, 1, 1, 1, 1, 1, 1, 1, 1, 1, 1, 1, 1, 1, 1, 1, 1, 1, 1, 1, 1, 1, 1, 1, 1, 1, 1, 1, 1, 1, 1, 1, 1, 1, 1, 1, 1, 1, 1, 1, 1, 1, 1, 1, 1, 1, 1, 1, 1, 1, 1, 1, 1, 1, 1, 1, 1, 1, 1, 1, 1, 1, 1, 1, 1, 1, 1, 1, 1, 1, 1, 1, 1, 1, 1, 1, 1, 1, 1, 1, 1, 1, 1, 1, 1, 1, 1, 1, 1, 1, 1, 1, 1, 1, 1, 1, 1, 1, 1, 1, 1, 1, 1, 1, 1, 1, 1, 1, 1, 1, 1, 1, 1, 1, 1, 1, 1, 1, 1, 1, 1, 1, 1, 1, 1, 1, 1, 1, 1, 1, 1, 1, 1, 1, 1, 1, 1, 1, 1, 1, 1, 1, 1])
me_cube_010.materials.append(mat_yellow)
me_cube_010.materials.append(mat_yellow_inner)
me_cube_010.use_remesh_preserve_volume = False
me_cube_010.use_remesh_preserve_attributes = False
me_cube_010.use_mirror_vertex_groups = False
me_cube_010.update()
me_cube_009 = bpy.data.meshes.new('Cube.009')
me_cube_009.from_pydata([(1.0, -1.0, -1.0), (-1.0, -1.0, -1.0), (-1.0, 1.0, -1.0), (1.0, -1.0, 1.0), (-1.0, -1.0, 1.0), (-1.0, 1.0, 1.0), (1.0, 1.0, -1.0), (1.0, -1.0, -1.0), (1.0, 1.0, 1.0), (1.0, -1.0, 1.0), (-1.0, 1.0, -1.0), (-1.0, -1.0, -1.0), (-1.0, 1.0, 1.0), (-1.0, -1.0, 1.0), (-1.0, -1.0, -1.0), (-1.0, -1.0, 1.0), (1.0, -1.0, -1.0), (1.0, -1.0, 1.0), (-1.0, -1.0, -1.0), (-1.0, -1.0, 1.0), (1.0, 1.0, -1.0), (-1.0, 1.0, -1.0), (1.0, 1.0, 1.0), (-1.0, 1.0, 1.0), (1.0, 1.0, -1.0), (1.0, 1.0, 1.0), (-1.0, 1.0, -1.0), (-1.0, 1.0, 1.0), (1.0, -0.1842, 0.5737), (1.0, -0.1807, 0.6097), (1.0, -0.1702, 0.6442), (1.0, -0.1532, 0.6761), (1.0, -0.1303, 0.704), (1.0, -0.1024, 0.7269), (1.0, -0.0705, 0.7439), (1.0, -0.03594, 0.7544), (1.0, -2.689e-07, 0.758), (1.0, 0.03594, 0.7544), (1.0, 0.0705, 0.7439), (1.0, 0.1024, 0.7269), (1.0, 0.1303, 0.704), (1.0, 0.1532, 0.6761), (1.0, 0.1702, 0.6442), (1.0, 0.1807, 0.6097), (1.0, 0.1842, 0.5737), (1.0, 0.1807, 0.5378), (1.0, 0.1702, 0.5032), (1.0, 0.1532, 0.4714), (1.0, 0.1303, 0.4435), (1.0, 0.1024, 0.4205), (1.0, 0.0705, 0.4035), (1.0, 0.03594, 0.393), (1.0, -3.773e-07, 0.3895), (1.0, -0.03594, 0.393), (1.0, -0.0705, 0.4035), (1.0, -0.1024, 0.4205), (1.0, -0.1303, 0.4435), (1.0, -0.1532, 0.4714), (1.0, -0.1702, 0.5032), (1.0, -0.1807, 0.5378), (1.154, -0.1842, 0.5737), (1.154, -0.1807, 0.6097), (1.154, -0.1702, 0.6442), (1.154, -0.1532, 0.6761), (1.154, -0.1303, 0.704), (1.154, -0.1024, 0.7269), (1.154, -0.0705, 0.7439), (1.154, -0.03594, 0.7544), (1.154, 1.586e-07, 0.758), (1.154, 0.03594, 0.7544), (1.154, 0.0705, 0.7439), (1.154, 0.1024, 0.7269), (1.154, 0.1303, 0.704), (1.154, 0.1532, 0.6761), (1.154, 0.1702, 0.6442), (1.154, 0.1807, 0.6097), (1.154, 0.1842, 0.5737), (1.154, 0.1807, 0.5378), (1.154, 0.1702, 0.5032), (1.154, 0.1532, 0.4714), (1.154, 0.1303, 0.4435), (1.154, 0.1024, 0.4205), (1.154, 0.0705, 0.4035), (1.154, 0.03594, 0.393), (1.154, 5.569e-07, 0.3895), (1.154, -0.03594, 0.393), (1.154, -0.0705, 0.4035), (1.154, -0.1024, 0.4205), (1.154, -0.1303, 0.4435), (1.154, -0.1532, 0.4714), (1.154, -0.1702, 0.5032), (1.154, -0.1807, 0.5378), (1.0, -2.272e-07, 0.5737), (1.154, -2.272e-07, 0.5737), (1.154, -0.1807, 0.6097), (1.154, -0.1842, 0.5737), (1.154, -0.1702, 0.6442), (1.154, -0.1532, 0.6761), (1.154, -0.1303, 0.704), (1.154, -0.1024, 0.7269), (1.154, -0.0705, 0.7439), (1.154, -0.03594, 0.7544), (1.154, 1.586e-07, 0.758), (1.154, 0.03594, 0.7544), (1.154, 0.0705, 0.7439), (1.154, 0.1024, 0.7269), (1.154, 0.1303, 0.704), (1.154, 0.1532, 0.6761), (1.154, 0.1702, 0.6442), (1.154, 0.1807, 0.6097), (1.154, 0.1842, 0.5737), (1.154, 0.1807, 0.5378), (1.154, 0.1702, 0.5032), (1.154, 0.1532, 0.4714), (1.154, 0.1303, 0.4435), (1.154, 0.1024, 0.4205), (1.154, 0.0705, 0.4035), (1.154, 0.03594, 0.393), (1.154, 5.569e-07, 0.3895), (1.154, -0.03594, 0.393), (1.154, -0.0705, 0.4035), (1.154, -0.1024, 0.4205), (1.154, -0.1303, 0.4435), (1.154, -0.1532, 0.4714), (1.154, -0.1702, 0.5032), (1.154, -0.1807, 0.5378), (1.0, -0.1807, 0.6097), (1.0, -0.1842, 0.5737), (1.0, -0.1702, 0.6442), (1.0, -0.1532, 0.6761), (1.0, -0.1303, 0.704), (1.0, -0.1024, 0.7269), (1.0, -0.0705, 0.7439), (1.0, -0.03594, 0.7544), (1.0, -2.689e-07, 0.758), (1.0, 0.03594, 0.7544), (1.0, 0.0705, 0.7439), (1.0, 0.1024, 0.7269), (1.0, 0.1303, 0.704), (1.0, 0.1532, 0.6761), (1.0, 0.1702, 0.6442), (1.0, 0.1807, 0.6097), (1.0, 0.1842, 0.5737), (1.0, 0.1807, 0.5378), (1.0, 0.1702, 0.5032), (1.0, 0.1532, 0.4714), (1.0, 0.1303, 0.4435), (1.0, 0.1024, 0.4205), (1.0, 0.0705, 0.4035), (1.0, 0.03594, 0.393), (1.0, -3.773e-07, 0.3895), (1.0, -0.03594, 0.393), (1.0, -0.0705, 0.4035), (1.0, -0.1024, 0.4205), (1.0, -0.1303, 0.4435), (1.0, -0.1532, 0.4714), (1.0, -0.1702, 0.5032), (1.0, -0.1807, 0.5378), (1.154, -0.199, -0.5719), (1.154, 0.199, -0.5719), (1.154, 0.1951, -0.6295), (1.154, 0.1838, -0.6848), (1.154, 0.1654, -0.7357), (1.154, 0.1407, -0.7804), (1.154, 0.1105, -0.8171), (1.154, 0.07614, -0.8443), (1.154, 0.03882, -0.8611), (1.154, -2.018e-07, -0.8667), (1.154, -0.03882, -0.8611), (1.154, -0.07614, -0.8443), (1.154, -0.1105, -0.8171), (1.154, -0.1407, -0.7804), (1.154, -0.1654, -0.7357), (1.154, -0.1838, -0.6848), (1.154, -0.1951, -0.6295), (1.154, 0.07412, 0.3225), (1.154, -0.07412, 0.3225), (1.0, -0.07412, 0.3225), (1.0, 0.07412, 0.3225), (1.0, -0.1951, -0.6295), (1.0, -0.1838, -0.6848), (1.0, -0.1654, -0.7357), (1.0, -0.1407, -0.7804), (1.0, -0.1105, -0.8171), (1.0, -0.07614, -0.8443), (1.0, -0.03882, -0.8611), (1.0, -2.018e-07, -0.8667), (1.0, 0.03882, -0.8611), (1.0, 0.07614, -0.8443), (1.0, 0.1105, -0.8171), (1.0, 0.1407, -0.7804), (1.0, 0.1654, -0.7357), (1.0, 0.1838, -0.6848), (1.0, 0.1951, -0.6295), (1.0, 0.199, -0.5719), (1.0, -0.199, -0.5719), (1.154, -1.46e-07, -0.4869), (1.154, 0.07412, 0.3225), (1.154, -0.07412, 0.3225), (1.154, -0.199, -0.5719), (1.154, 0.199, -0.5719), (1.154, -0.1951, -0.6295), (1.154, -0.1838, -0.6848), (1.154, -0.1654, -0.7357), (1.154, -0.1407, -0.7804), (1.154, -0.1105, -0.8171), (1.154, -0.07614, -0.8443), (1.154, -0.03882, -0.8611), (1.154, -2.018e-07, -0.8667), (1.154, 0.03882, -0.8611), (1.154, 0.07614, -0.8443), (1.154, 0.1105, -0.8171), (1.154, 0.1407, -0.7804), (1.154, 0.1654, -0.7357), (1.154, 0.1838, -0.6848), (1.154, 0.1951, -0.6295), (1.0, 0.07412, 0.3225), (1.0, -0.07412, 0.3225), (1.0, -0.199, -0.5719), (1.0, 0.199, -0.5719), (1.0, -0.1951, -0.6295), (1.0, -0.1838, -0.6848), (1.0, -0.1654, -0.7357), (1.0, -0.1407, -0.7804), (1.0, -0.1105, -0.8171), (1.0, -0.07614, -0.8443), (1.0, -0.03882, -0.8611), (1.0, -2.018e-07, -0.8667), (1.0, 0.03882, -0.8611), (1.0, 0.07614, -0.8443), (1.0, 0.1105, -0.8171), (1.0, 0.1407, -0.7804), (1.0, 0.1654, -0.7357), (1.0, 0.1838, -0.6848), (1.0, 0.1951, -0.6295)], [], [(7, 0, 3, 9), (20, 6, 8, 22), (9, 13, 11, 7), (13, 4, 1, 11), (6, 10, 12, 8), (10, 2, 5, 12), (4, 15, 14, 1), (16, 0, 7), (17, 9, 3), (11, 18, 16, 7), (1, 14, 18, 11), (19, 13, 9, 17), (15, 4, 13, 19), (15, 23, 21, 14), (23, 5, 2, 21), (20, 0, 16, 24), (20, 24, 6), (8, 25, 22), (25, 17, 3, 22), (18, 26, 24, 16), (26, 10, 6, 24), (14, 21, 26, 18), (21, 2, 10, 26), (12, 27, 25, 8), (27, 19, 17, 25), (5, 23, 27, 12), (23, 15, 19, 27), (0, 20, 22, 3), (92, 28, 29), (93, 61, 60), (92, 29, 30), (93, 62, 61), (92, 30, 31), (93, 63, 62), (92, 31, 32), (93, 64, 63), (92, 32, 33), (93, 65, 64), (92, 33, 34), (93, 66, 65), (92, 34, 35), (93, 67, 66), (92, 35, 36), (93, 68, 67), (92, 36, 37), (93, 69, 68), (92, 37, 38), (93, 70, 69), (92, 38, 39), (93, 71, 70), (92, 39, 40), (93, 72, 71), (92, 40, 41), (93, 73, 72), (92, 41, 42), (93, 74, 73), (92, 42, 43), (93, 75, 74), (92, 43, 44), (93, 76, 75), (92, 44, 45), (93, 77, 76), (92, 45, 46), (93, 78, 77), (92, 46, 47), (93, 79, 78), (92, 47, 48), (93, 80, 79), (92, 48, 49), (93, 81, 80), (92, 49, 50), (93, 82, 81), (92, 50, 51), (93, 83, 82), (92, 51, 52), (93, 84, 83), (92, 52, 53), (93, 85, 84), (92, 53, 54), (93, 86, 85), (92, 54, 55), (93, 87, 86), (92, 55, 56), (93, 88, 87), (92, 56, 57), (93, 89, 88), (92, 57, 58), (93, 90, 89), (92, 58, 59), (93, 91, 90), (92, 59, 28), (93, 60, 91), (95, 60, 61, 94), (94, 61, 62, 96), (96, 62, 63, 97), (97, 63, 64, 98), (98, 64, 65, 99), (99, 65, 66, 100), (100, 66, 67, 101), (101, 67, 68, 102), (102, 68, 69, 103), (103, 69, 70, 104), (104, 70, 71, 105), (105, 71, 72, 106), (106, 72, 73, 107), (107, 73, 74, 108), (108, 74, 75, 109), (109, 75, 76, 110), (110, 76, 77, 111), (111, 77, 78, 112), (112, 78, 79, 113), (113, 79, 80, 114), (114, 80, 81, 115), (115, 81, 82, 116), (116, 82, 83, 117), (117, 83, 84, 118), (118, 84, 85, 119), (119, 85, 86, 120), (120, 86, 87, 121), (121, 87, 88, 122), (122, 88, 89, 123), (123, 89, 90, 124), (124, 90, 91, 125), (125, 91, 60, 95), (28, 127, 126, 29), (127, 95, 94, 126), (29, 126, 128, 30), (126, 94, 96, 128), (30, 128, 129, 31), (128, 96, 97, 129), (31, 129, 130, 32), (129, 97, 98, 130), (32, 130, 131, 33), (130, 98, 99, 131), (33, 131, 132, 34), (131, 99, 100, 132), (34, 132, 133, 35), (132, 100, 101, 133), (35, 133, 134, 36), (133, 101, 102, 134), (36, 134, 135, 37), (134, 102, 103, 135), (37, 135, 136, 38), (135, 103, 104, 136), (38, 136, 137, 39), (136, 104, 105, 137), (39, 137, 138, 40), (137, 105, 106, 138), (40, 138, 139, 41), (138, 106, 107, 139), (41, 139, 140, 42), (139, 107, 108, 140), (42, 140, 141, 43), (140, 108, 109, 141), (43, 141, 142, 44), (141, 109, 110, 142), (44, 142, 143, 45), (142, 110, 111, 143), (45, 143, 144, 46), (143, 111, 112, 144), (46, 144, 145, 47), (144, 112, 113, 145), (47, 145, 146, 48), (145, 113, 114, 146), (48, 146, 147, 49), (146, 114, 115, 147), (49, 147, 148, 50), (147, 115, 116, 148), (50, 148, 149, 51), (148, 116, 117, 149), (51, 149, 150, 52), (149, 117, 118, 150), (52, 150, 151, 53), (150, 118, 119, 151), (53, 151, 152, 54), (151, 119, 120, 152), (54, 152, 153, 55), (152, 120, 121, 153), (55, 153, 154, 56), (153, 121, 122, 154), (56, 154, 155, 57), (154, 122, 123, 155), (57, 155, 156, 58), (155, 123, 124, 156), (58, 156, 157, 59), (156, 124, 125, 157), (59, 157, 127, 28), (157, 125, 95, 127), (175, 176, 196), (158, 176, 196), (159, 175, 196), (174, 158, 196), (173, 174, 196), (172, 173, 196), (171, 172, 196), (170, 171, 196), (169, 170, 196), (168, 169, 196), (167, 168, 196), (166, 167, 196), (165, 166, 196), (164, 165, 196), (163, 164, 196), (162, 163, 196), (161, 162, 196), (160, 161, 196), (159, 160, 196), (175, 197, 198, 176), (158, 199, 198, 176), (159, 200, 197, 175), (174, 201, 199, 158), (173, 202, 201, 174), (172, 203, 202, 173), (171, 204, 203, 172), (170, 205, 204, 171), (169, 206, 205, 170), (168, 207, 206, 169), (167, 208, 207, 168), (166, 209, 208, 167), (165, 210, 209, 166), (164, 211, 210, 165), (163, 212, 211, 164), (162, 213, 212, 163), (161, 214, 213, 162), (160, 215, 214, 161), (159, 200, 215, 160), (197, 216, 217, 198), (216, 178, 177, 217), (199, 218, 217, 198), (218, 195, 177, 217), (200, 219, 216, 197), (219, 194, 178, 216), (201, 220, 218, 199), (220, 179, 195, 218), (202, 221, 220, 201), (221, 180, 179, 220), (203, 222, 221, 202), (222, 181, 180, 221), (204, 223, 222, 203), (223, 182, 181, 222), (205, 224, 223, 204), (224, 183, 182, 223), (206, 225, 224, 205), (225, 184, 183, 224), (207, 226, 225, 206), (226, 185, 184, 225), (208, 227, 226, 207), (227, 186, 185, 226), (209, 228, 227, 208), (228, 187, 186, 227), (210, 229, 228, 209), (229, 188, 187, 228), (211, 230, 229, 210), (230, 189, 188, 229), (212, 231, 230, 211), (231, 190, 189, 230), (213, 232, 231, 212), (232, 191, 190, 231), (214, 233, 232, 213), (233, 192, 191, 232), (215, 234, 233, 214), (234, 193, 192, 233), (200, 219, 234, 215), (219, 194, 193, 234)])
me_cube_009.polygons.foreach_set('use_smooth', [1, 1, 1, 1, 1, 1, 1, 1, 1, 1, 1, 1, 1, 1, 1, 1, 1, 1, 1, 1, 1, 1, 1, 1, 1, 1, 1, 1, 0, 0, 0, 0, 0, 0, 0, 0, 0, 0, 0, 0, 0, 0, 0, 0, 0, 0, 0, 0, 0, 0, 0, 0, 0, 0, 0, 0, 0, 0, 0, 0, 0, 0, 0, 0, 0, 0, 0, 0, 0, 0, 0, 0, 0, 0, 0, 0, 0, 0, 0, 0, 0, 0, 0, 0, 0, 0, 0, 0, 0, 0, 0, 0, 0, 0, 0, 0, 0, 0, 0, 0, 0, 0, 0, 0, 0, 0, 0, 0, 0, 0, 0, 0, 0, 0, 0, 0, 0, 0, 0, 0, 0, 0, 0, 0, 0, 0, 0, 0, 0, 0, 0, 0, 0, 0, 0, 0, 0, 0, 0, 0, 0, 0, 0, 0, 0, 0, 0, 0, 0, 0, 0, 0, 0, 0, 0, 0, 0, 0, 0, 0, 0, 0, 0, 0, 0, 0, 0, 0, 0, 0, 0, 0, 0, 0, 0, 0, 0, 0, 0, 0, 0, 0, 0, 0, 0, 0, 0, 0, 0, 0, 0, 0, 0, 0, 0, 0, 0, 0, 0, 0, 0, 0, 0, 0, 0, 0, 0, 0, 0, 0, 0, 0, 0, 0, 0, 0, 0, 0, 0, 0, 0, 0, 0, 0, 0, 0, 0, 0, 0, 0, 0, 0, 0, 0, 0, 0, 0, 0, 0, 0, 0, 0, 0, 0, 0, 0, 0, 0, 0, 0, 0, 0, 0, 0, 0, 0, 0, 0, 0, 0, 0, 0, 0, 0])
me_cube_009.polygons.foreach_set('material_index', [0, 0, 0, 0, 0, 0, 0, 0, 0, 0, 0, 0, 0, 0, 0, 0, 0, 0, 0, 0, 0, 0, 0, 0, 0, 0, 0, 0, 1, 1, 1, 1, 1, 1, 1, 1, 1, 1, 1, 1, 1, 1, 1, 1, 1, 1, 1, 1, 1, 1, 1, 1, 1, 1, 1, 1, 1, 1, 1, 1, 1, 1, 1, 1, 1, 1, 1, 1, 1, 1, 1, 1, 1, 1, 1, 1, 1, 1, 1, 1, 1, 1, 1, 1, 1, 1, 1, 1, 1, 1, 1, 1, 1, 1, 1, 1, 1, 1, 1, 1, 1, 1, 1, 1, 1, 1, 1, 1, 1, 1, 1, 1, 1, 1, 1, 1, 1, 1, 1, 1, 1, 1, 1, 1, 1, 1, 1, 1, 1, 1, 1, 1, 1, 1, 1, 1, 1, 1, 1, 1, 1, 1, 1, 1, 1, 1, 1, 1, 1, 1, 1, 1, 1, 1, 1, 1, 1, 1, 1, 1, 1, 1, 1, 1, 1, 1, 1, 1, 1, 1, 1, 1, 1, 1, 1, 1, 1, 1, 1, 1, 1, 1, 1, 1, 1, 1, 1, 1, 1, 1, 1, 1, 1, 1, 1, 1, 1, 1, 1, 1, 1, 1, 1, 1, 1, 1, 1, 1, 1, 1, 1, 1, 1, 1, 1, 1, 1, 1, 1, 1, 1, 1, 1, 1, 1, 1, 1, 1, 1, 1, 1, 1, 1, 1, 1, 1, 1, 1, 1, 1, 1, 1, 1, 1, 1, 1, 1, 1, 1, 1, 1, 1, 1, 1, 1, 1, 1, 1, 1, 1, 1, 1, 1, 1])
me_cube_009.materials.append(mat_special)
me_cube_009.materials.append(mat_special_inner)
me_cube_009.use_remesh_preserve_volume = False
me_cube_009.use_remesh_preserve_attributes = False
me_cube_009.use_mirror_vertex_groups = False
me_cube_009.update()
me_cube_008 = bpy.data.meshes.new('Cube.008')
me_cube_008.from_pydata([(1.0, 1.0, -1.0), (1.0, -1.0, -1.0), (-1.0, -1.0, -1.0), (-1.0, 1.0, -1.0), (1.0, 1.0, 1.0), (1.0, -1.0, 1.0), (-1.0, -1.0, 1.0), (-1.0, 1.0, 1.0), (1.0, -0.8654, 0.8654), (1.0, 0.8654, 0.8654), (1.0, -0.8654, -0.8654), (1.0, 0.8654, -0.8654), (1.0, 1.0, -1.0), (1.0, -1.0, -1.0), (1.0, 1.0, 1.0), (1.0, -1.0, 1.0), (-1.0, 1.0, -1.0), (-1.0, -1.0, -1.0), (-1.0, 1.0, 1.0), (-1.0, -1.0, 1.0), (1.0, -1.0, -1.0), (-1.0, -1.0, -1.0), (1.0, -1.0, 1.0), (-1.0, -1.0, 1.0), (1.0, -1.0, -1.0), (1.0, -1.0, 1.0), (-1.0, -1.0, -1.0), (-1.0, -1.0, 1.0), (1.0, 1.0, -1.0), (-1.0, 1.0, -1.0), (1.0, 1.0, 1.0), (-1.0, 1.0, 1.0), (1.0, 1.0, -1.0), (1.0, 1.0, 1.0), (-1.0, 1.0, -1.0), (-1.0, 1.0, 1.0), (1.0, -8.941e-08, -0.8654), (1.0, 0.8654, -0.5931), (1.0, -0.8, -0.5564), (1.154, 0.8, -0.5564), (1.154, -0.8, -0.5564), (1.154, -4.663e-07, 0.7919), (1.0, -0.8, -0.5564), (1.0, -4.663e-07, 0.7919), (1.0, 0.8, -0.5564), (1.154, -0.8, -0.5564), (1.154, -4.663e-07, 0.7919), (1.154, 0.8, -0.5564), (1.154, -4.663e-07, 0.7919), (1.0, -4.663e-07, 0.7919), (1.154, -4.663e-07, 0.7919), (1.0, -0.8654, -0.5931), (1.154, -0.8, -0.5564), (1.0, -0.8, -0.5564), (1.154, -0.8, -0.5564), (1.154, -0.8, -0.5564), (1.0, -0.8, -0.5564), (1.154, -0.8, -0.5564), (1.154, 0.8, -0.5564), (1.0, 0.8, -0.5564), (1.154, 0.8, -0.5564), (1.0, 0.8, -0.5564), (1.154, 0.8, -0.5564), (1.0, 0.8, -0.5564), (1.154, 0.8, -0.5564), (1.0, -4.663e-07, 0.7919), (1.154, -4.663e-07, 0.7919), (1.0, -4.663e-07, 0.7919), (1.154, -4.663e-07, 0.7919), (1.0, -4.768e-07, 0.8654)], [], [(8, 69, 5), (69, 9, 4), (51, 5, 1), (10, 51, 1), (51, 8, 5), (37, 0, 4), (9, 37, 4), (11, 0, 37), (36, 0, 11), (36, 10, 1), (5, 15, 13, 1), (0, 12, 14, 4), (15, 19, 17, 13), (19, 6, 2, 17), (12, 16, 18, 14), (16, 3, 7, 18), (6, 23, 21, 2), (22, 5, 69), (1, 20, 36), (13, 24, 20, 1), (25, 15, 5, 22), (17, 26, 24, 13), (2, 21, 26, 17), (27, 19, 15, 25), (23, 6, 19, 27), (23, 31, 29, 21), (31, 7, 3, 29), (4, 30, 69), (30, 22, 69), (20, 28, 36), (28, 0, 36), (24, 32, 28, 20), (0, 28, 32, 12), (14, 33, 30, 4), (33, 25, 22, 30), (26, 34, 32, 24), (34, 16, 12, 32), (21, 29, 34, 26), (29, 3, 16, 34), (18, 35, 33, 14), (35, 27, 25, 33), (7, 31, 35, 18), (31, 23, 27, 35), (37, 36, 11), (36, 51, 10), (49, 43, 65), (50, 46, 43, 49), (48, 41, 46, 50), (51, 69, 8), (48, 52, 39), (42, 53, 38), (53, 49, 65, 38), (45, 54, 53, 42), (54, 50, 49, 53), (40, 52, 54, 45), (52, 48, 50, 54), (56, 42, 38), (57, 45, 42, 56), (55, 40, 45, 57), (40, 55, 52), (37, 51, 36), (44, 59, 61), (59, 56, 38, 61), (47, 60, 59, 44), (60, 57, 56, 59), (39, 58, 60, 47), (58, 55, 57, 60), (55, 58, 52), (58, 39, 52), (63, 44, 61), (64, 47, 44, 63), (62, 39, 47, 64), (39, 62, 48), (69, 37, 9), (43, 67, 65), (67, 63, 61, 65), (46, 68, 67, 43), (68, 64, 63, 67), (41, 66, 68, 46), (66, 62, 64, 68), (62, 66, 48), (66, 41, 48), (51, 38, 65, 69), (37, 61, 38, 51), (69, 65, 61, 37)])
me_cube_008.polygons.foreach_set('use_smooth', [True] * 85)
me_cube_008.polygons.foreach_set('material_index', [0, 0, 0, 0, 0, 0, 0, 0, 0, 0, 0, 0, 0, 0, 0, 0, 0, 0, 0, 0, 0, 0, 0, 0, 0, 0, 0, 0, 0, 0, 0, 0, 0, 0, 0, 0, 0, 0, 0, 0, 0, 0, 0, 0, 0, 1, 1, 1, 0, 1, 1, 1, 1, 1, 1, 1, 1, 1, 1, 1, 0, 1, 1, 1, 1, 1, 1, 1, 1, 1, 1, 1, 1, 0, 1, 1, 1, 1, 1, 1, 1, 1, 0, 0, 0])
me_cube_008.materials.append(mat_black)
me_cube_008.materials.append(mat_black_inner)
me_cube_008.use_remesh_preserve_volume = False
me_cube_008.use_remesh_preserve_attributes = False
me_cube_008.use_mirror_vertex_groups = False
me_cube_008.update()
me_cube_007 = bpy.data.meshes.new('Cube.007')
me_cube_007.from_pydata([(1.0, 1.0, -1.0), (1.0, -1.0, -1.0), (-1.0, -1.0, -1.0), (-1.0, 1.0, -1.0), (1.0, 1.0, 1.0), (1.0, -1.0, 1.0), (-1.0, -1.0, 1.0), (-1.0, 1.0, 1.0), (1.0, -0.8654, 0.8654), (1.0, 0.8654, 0.8654), (1.0, -0.8654, -0.8654), (1.0, 0.8654, -0.8654), (1.0, 1.0, -1.0), (1.0, -1.0, -1.0), (1.0, 1.0, 1.0), (1.0, -1.0, 1.0), (-1.0, 1.0, -1.0), (-1.0, -1.0, -1.0), (-1.0, 1.0, 1.0), (-1.0, -1.0, 1.0), (1.0, -1.0, -1.0), (-1.0, -1.0, -1.0), (1.0, -1.0, 1.0), (-1.0, -1.0, 1.0), (1.0, -1.0, -1.0), (1.0, -1.0, 1.0), (-1.0, -1.0, -1.0), (-1.0, -1.0, 1.0), (1.0, 1.0, -1.0), (-1.0, 1.0, -1.0), (1.0, 1.0, 1.0), (-1.0, 1.0, 1.0), (1.0, 1.0, -1.0), (1.0, 1.0, 1.0), (-1.0, 1.0, -1.0), (-1.0, 1.0, 1.0), (1.0, -8.941e-08, -0.8654), (1.0, 0.8654, -0.5931), (1.0, -0.8, -0.5564), (1.154, 0.8, -0.5564), (1.154, -0.8, -0.5564), (1.154, -4.663e-07, 0.7919), (1.0, -0.8, -0.5564), (1.0, -4.663e-07, 0.7919), (1.0, 0.8, -0.5564), (1.154, -0.8, -0.5564), (1.154, -4.663e-07, 0.7919), (1.154, 0.8, -0.5564), (1.154, -4.663e-07, 0.7919), (1.0, -4.663e-07, 0.7919), (1.154, -4.663e-07, 0.7919), (1.0, -0.8654, -0.5931), (1.154, -0.8, -0.5564), (1.0, -0.8, -0.5564), (1.154, -0.8, -0.5564), (1.154, -0.8, -0.5564), (1.0, -0.8, -0.5564), (1.154, -0.8, -0.5564), (1.154, 0.8, -0.5564), (1.0, 0.8, -0.5564), (1.154, 0.8, -0.5564), (1.0, 0.8, -0.5564), (1.154, 0.8, -0.5564), (1.0, 0.8, -0.5564), (1.154, 0.8, -0.5564), (1.0, -4.663e-07, 0.7919), (1.154, -4.663e-07, 0.7919), (1.0, -4.663e-07, 0.7919), (1.154, -4.663e-07, 0.7919), (1.0, -4.768e-07, 0.8654)], [], [(8, 69, 5), (69, 9, 4), (51, 5, 1), (10, 51, 1), (51, 8, 5), (37, 0, 4), (9, 37, 4), (11, 0, 37), (36, 0, 11), (36, 10, 1), (5, 15, 13, 1), (0, 12, 14, 4), (15, 19, 17, 13), (19, 6, 2, 17), (12, 16, 18, 14), (16, 3, 7, 18), (6, 23, 21, 2), (22, 5, 69), (1, 20, 36), (13, 24, 20, 1), (25, 15, 5, 22), (17, 26, 24, 13), (2, 21, 26, 17), (27, 19, 15, 25), (23, 6, 19, 27), (23, 31, 29, 21), (31, 7, 3, 29), (4, 30, 69), (30, 22, 69), (20, 28, 36), (28, 0, 36), (24, 32, 28, 20), (0, 28, 32, 12), (14, 33, 30, 4), (33, 25, 22, 30), (26, 34, 32, 24), (34, 16, 12, 32), (21, 29, 34, 26), (29, 3, 16, 34), (18, 35, 33, 14), (35, 27, 25, 33), (7, 31, 35, 18), (31, 23, 27, 35), (37, 36, 11), (36, 51, 10), (49, 43, 65), (50, 46, 43, 49), (48, 41, 46, 50), (51, 69, 8), (48, 52, 39), (42, 53, 38), (53, 49, 65, 38), (45, 54, 53, 42), (54, 50, 49, 53), (40, 52, 54, 45), (52, 48, 50, 54), (56, 42, 38), (57, 45, 42, 56), (55, 40, 45, 57), (40, 55, 52), (37, 51, 36), (44, 59, 61), (59, 56, 38, 61), (47, 60, 59, 44), (60, 57, 56, 59), (39, 58, 60, 47), (58, 55, 57, 60), (55, 58, 52), (58, 39, 52), (63, 44, 61), (64, 47, 44, 63), (62, 39, 47, 64), (39, 62, 48), (69, 37, 9), (43, 67, 65), (67, 63, 61, 65), (46, 68, 67, 43), (68, 64, 63, 67), (41, 66, 68, 46), (66, 62, 64, 68), (62, 66, 48), (66, 41, 48), (51, 38, 65, 69), (37, 61, 38, 51), (69, 65, 61, 37)])
me_cube_007.polygons.foreach_set('use_smooth', [True] * 85)
me_cube_007.polygons.foreach_set('material_index', [0, 0, 0, 0, 0, 0, 0, 0, 0, 0, 0, 0, 0, 0, 0, 0, 0, 0, 0, 0, 0, 0, 0, 0, 0, 0, 0, 0, 0, 0, 0, 0, 0, 0, 0, 0, 0, 0, 0, 0, 0, 0, 0, 0, 0, 1, 1, 1, 0, 1, 1, 1, 1, 1, 1, 1, 1, 1, 1, 1, 0, 1, 1, 1, 1, 1, 1, 1, 1, 1, 1, 1, 1, 0, 1, 1, 1, 1, 1, 1, 1, 1, 0, 0, 0])
me_cube_007.materials.append(mat_white)
me_cube_007.materials.append(mat_white_inner)
me_cube_007.use_remesh_preserve_volume = False
me_cube_007.use_remesh_preserve_attributes = False
me_cube_007.use_mirror_vertex_groups = False
me_cube_007.update()
me_cube_006 = bpy.data.meshes.new('Cube.006')
me_cube_006.from_pydata([(1.0, 1.0, -1.0), (1.0, -1.0, -1.0), (-1.0, -1.0, -1.0), (-1.0, 1.0, -1.0), (1.0, 1.0, 1.0), (1.0, -1.0, 1.0), (-1.0, -1.0, 1.0), (-1.0, 1.0, 1.0), (1.0, -0.8654, 0.8654), (1.0, 0.8654, 0.8654), (1.0, -0.8654, -0.8654), (1.0, 0.8654, -0.8654), (1.0, -4.768e-07, 0.8654), (1.0, -0.8654, 0.0), (1.0, 0.8654, 0.0), (1.0, -8.941e-08, -0.8654), (1.0, -1.105e-07, -0.7635), (1.0, 0.7635, 0.0), (1.0, -0.7635, 0.0), (1.0, -4.523e-07, 0.7635), (1.156, -4.523e-07, 0.7635), (1.156, -0.7635, 0.0), (1.156, 0.7635, 0.0), (1.156, -1.105e-07, -0.7635), (1.0, 1.0, -1.0), (1.0, -1.0, -1.0), (1.0, 1.0, 1.0), (1.0, -1.0, 1.0), (-1.0, 1.0, -1.0), (-1.0, -1.0, -1.0), (-1.0, 1.0, 1.0), (-1.0, -1.0, 1.0), (1.0, -1.0, -1.0), (-1.0, -1.0, -1.0), (1.0, -1.0, 1.0), (-1.0, -1.0, 1.0), (1.0, -1.0, -1.0), (1.0, -1.0, 1.0), (-1.0, -1.0, -1.0), (-1.0, -1.0, 1.0), (1.0, 1.0, -1.0), (-1.0, 1.0, -1.0), (1.0, 1.0, 1.0), (-1.0, 1.0, 1.0), (1.0, 1.0, -1.0), (1.0, 1.0, 1.0), (-1.0, 1.0, -1.0), (-1.0, 1.0, 1.0), (1.0, -0.8654, 0.0), (1.0, -8.941e-08, -0.8654), (1.0, -1.105e-07, -0.7635), (1.0, -0.7635, 0.0), (1.156, -0.7635, 0.0), (1.156, -1.105e-07, -0.7635), (1.0, -4.768e-07, 0.8654), (1.0, 0.8654, 0.0), (1.0, 0.7635, 0.0), (1.0, -4.523e-07, 0.7635), (1.156, -4.523e-07, 0.7635), (1.156, 0.7635, 0.0), (1.0, -0.8654, 0.0), (1.0, -4.768e-07, 0.8654), (1.0, -4.523e-07, 0.7635), (1.0, -0.7635, 0.0), (1.156, -0.7635, 0.0), (1.156, -4.523e-07, 0.7635), (1.156, -0.7635, 0.0), (1.156, -4.523e-07, 0.7635), (1.0, -8.941e-08, -0.8654), (1.0, 0.8654, 0.0), (1.0, 0.7635, 0.0), (1.0, -1.105e-07, -0.7635), (1.156, -1.105e-07, -0.7635), (1.156, 0.7635, 0.0), (1.156, -1.105e-07, -0.7635), (1.156, 0.7635, 0.0), (1.0, -0.7635, 0.0), (1.0, -4.523e-07, 0.7635), (1.0, -1.105e-07, -0.7635), (1.0, 0.7635, 0.0), (1.0, -0.7635, 0.0), (1.0, -1.105e-07, -0.7635), (1.0, -4.523e-07, 0.7635), (1.0, 0.7635, 0.0), (1.0, -0.7635, 0.0), (1.0, -4.523e-07, 0.7635), (1.0, -1.105e-07, -0.7635), (1.0, 0.7635, 0.0), (1.0, -4.523e-07, 0.7635), (1.0, 0.7635, 0.0), (1.0, -1.105e-07, -0.7635), (1.0, -0.7635, 0.0), (1.0, -1.105e-07, -0.7635), (1.0, -0.7635, 0.0), (1.0, 0.7635, 0.0), (1.0, -4.523e-07, 0.7635), (1.0, -4.523e-07, 0.7635), (1.0, -0.7635, 0.0), (1.0, 0.7635, 0.0), (1.0, -1.105e-07, -0.7635)], [], [(8, 12, 5), (12, 9, 4), (13, 5, 1), (10, 13, 1), (13, 8, 5), (14, 0, 4), (9, 14, 4), (11, 0, 14), (15, 0, 11), (15, 10, 1), (5, 27, 25, 1), (0, 24, 26, 4), (27, 31, 29, 25), (31, 6, 2, 29), (24, 28, 30, 26), (28, 3, 7, 30), (6, 35, 33, 2), (34, 5, 12), (1, 32, 15), (25, 36, 32, 1), (37, 27, 5, 34), (29, 38, 36, 25), (2, 33, 38, 29), (39, 31, 27, 37), (35, 6, 31, 39), (35, 43, 41, 33), (43, 7, 3, 41), (4, 42, 12), (42, 34, 12), (32, 40, 15), (40, 0, 15), (36, 44, 40, 32), (0, 40, 44, 24), (26, 45, 42, 4), (45, 37, 34, 42), (38, 46, 44, 36), (46, 28, 24, 44), (33, 41, 46, 38), (41, 3, 28, 46), (30, 47, 45, 26), (47, 39, 37, 45), (7, 43, 47, 30), (43, 35, 39, 47), (13, 48, 8), (49, 15, 11), (48, 54, 8), (54, 12, 8), (14, 55, 11), (55, 49, 11), (60, 13, 10), (12, 61, 9), (21, 64, 66, 52), (58, 67, 65, 20), (52, 66, 67, 58), (15, 68, 10), (68, 60, 10), (61, 69, 9), (69, 14, 9), (64, 72, 74, 66), (72, 23, 53, 74), (67, 75, 73, 65), (75, 59, 22, 73), (66, 74, 75, 67), (74, 53, 59, 75), (18, 76, 80, 51), (76, 21, 52, 80), (50, 81, 78, 16), (81, 53, 23, 78), (57, 82, 77, 19), (82, 58, 20, 77), (51, 80, 82, 57), (80, 52, 58, 82), (56, 83, 81, 50), (83, 59, 53, 81), (17, 79, 83, 56), (79, 22, 59, 83), (63, 84, 76, 18), (84, 64, 21, 76), (19, 77, 85, 62), (77, 20, 65, 85), (71, 86, 84, 63), (86, 72, 64, 84), (16, 78, 86, 71), (78, 23, 72, 86), (70, 87, 79, 17), (87, 73, 22, 79), (62, 85, 87, 70), (85, 65, 73, 87), (49, 92, 90, 15), (92, 50, 16, 90), (13, 91, 93, 48), (91, 18, 51, 93), (55, 94, 92, 49), (94, 56, 50, 92), (14, 89, 94, 55), (89, 17, 56, 94), (54, 95, 88, 12), (95, 57, 19, 88), (48, 93, 95, 54), (93, 51, 57, 95), (12, 88, 96, 61), (88, 19, 62, 96), (60, 97, 91, 13), (97, 63, 18, 91), (69, 98, 89, 14), (98, 70, 17, 89), (61, 96, 98, 69), (96, 62, 70, 98), (68, 99, 97, 60), (99, 71, 63, 97), (15, 90, 99, 68), (90, 16, 71, 99)])
me_cube_006.polygons.foreach_set('use_smooth', [True] * 112)
me_cube_006.polygons.foreach_set('material_index', [0, 0, 0, 0, 0, 0, 0, 0, 0, 0, 0, 0, 0, 0, 0, 0, 0, 0, 0, 0, 0, 0, 0, 0, 0, 0, 0, 0, 0, 0, 0, 0, 0, 0, 0, 0, 0, 0, 0, 0, 0, 0, 0, 0, 0, 0, 0, 0, 0, 0, 0, 1, 1, 1, 0, 0, 0, 0, 1, 1, 1, 1, 1, 1, 1, 1, 1, 1, 1, 1, 1, 1, 1, 1, 1, 1, 1, 1, 1, 1, 1, 1, 1, 1, 1, 1, 1, 1, 0, 0, 0, 0, 0, 0, 0, 0, 0, 0, 0, 0, 0, 0, 0, 0, 0, 0, 0, 0, 0, 0, 0, 0])
me_cube_006.materials.append(mat_purple)
me_cube_006.materials.append(mat_purple_inner)
me_cube_006.use_remesh_preserve_volume = False
me_cube_006.use_remesh_preserve_attributes = False
me_cube_006.use_mirror_vertex_groups = False
me_cube_006.update()
me_cube_005 = bpy.data.meshes.new('Cube.005')
me_cube_005.from_pydata([(1.0, 1.0, -1.0), (1.0, -1.0, -1.0), (-1.0, -1.0, -1.0), (-1.0, 1.0, -1.0), (1.0, 1.0, 1.0), (1.0, -1.0, 1.0), (-1.0, -1.0, 1.0), (-1.0, 1.0, 1.0), (1.0, -0.8654, 0.8654), (1.0, 0.8654, 0.8654), (1.0, -0.8654, -0.8654), (1.0, 0.8654, -0.8654), (1.0, 1.0, -1.0), (1.0, -1.0, -1.0), (1.0, 1.0, 1.0), (1.0, -1.0, 1.0), (-1.0, 1.0, -1.0), (-1.0, -1.0, -1.0), (-1.0, 1.0, 1.0), (-1.0, -1.0, 1.0), (1.0, -1.0, -1.0), (-1.0, -1.0, -1.0), (1.0, -1.0, 1.0), (-1.0, -1.0, 1.0), (1.0, -1.0, -1.0), (1.0, -1.0, 1.0), (-1.0, -1.0, -1.0), (-1.0, -1.0, 1.0), (1.0, 1.0, -1.0), (-1.0, 1.0, -1.0), (1.0, 1.0, 1.0), (-1.0, 1.0, 1.0), (1.0, 1.0, -1.0), (1.0, 1.0, 1.0), (-1.0, 1.0, -1.0), (-1.0, 1.0, 1.0), (1.0, -8.941e-08, -0.8654), (1.0, 0.8654, -0.5931), (1.0, -0.8, -0.5564), (1.154, 0.8, -0.5564), (1.154, -0.8, -0.5564), (1.154, -4.663e-07, 0.7919), (1.0, -0.8, -0.5564), (1.0, -4.663e-07, 0.7919), (1.0, 0.8, -0.5564), (1.154, -0.8, -0.5564), (1.154, -4.663e-07, 0.7919), (1.154, 0.8, -0.5564), (1.154, -4.663e-07, 0.7919), (1.0, -4.663e-07, 0.7919), (1.154, -4.663e-07, 0.7919), (1.0, -0.8654, -0.5931), (1.154, -0.8, -0.5564), (1.0, -0.8, -0.5564), (1.154, -0.8, -0.5564), (1.154, -0.8, -0.5564), (1.0, -0.8, -0.5564), (1.154, -0.8, -0.5564), (1.154, 0.8, -0.5564), (1.0, 0.8, -0.5564), (1.154, 0.8, -0.5564), (1.0, 0.8, -0.5564), (1.154, 0.8, -0.5564), (1.0, 0.8, -0.5564), (1.154, 0.8, -0.5564), (1.0, -4.663e-07, 0.7919), (1.154, -4.663e-07, 0.7919), (1.0, -4.663e-07, 0.7919), (1.154, -4.663e-07, 0.7919), (1.0, -4.768e-07, 0.8654)], [], [(8, 69, 5), (69, 9, 4), (51, 5, 1), (10, 51, 1), (51, 8, 5), (37, 0, 4), (9, 37, 4), (11, 0, 37), (36, 0, 11), (36, 10, 1), (5, 15, 13, 1), (0, 12, 14, 4), (15, 19, 17, 13), (19, 6, 2, 17), (12, 16, 18, 14), (16, 3, 7, 18), (6, 23, 21, 2), (22, 5, 69), (1, 20, 36), (13, 24, 20, 1), (25, 15, 5, 22), (17, 26, 24, 13), (2, 21, 26, 17), (27, 19, 15, 25), (23, 6, 19, 27), (23, 31, 29, 21), (31, 7, 3, 29), (4, 30, 69), (30, 22, 69), (20, 28, 36), (28, 0, 36), (24, 32, 28, 20), (0, 28, 32, 12), (14, 33, 30, 4), (33, 25, 22, 30), (26, 34, 32, 24), (34, 16, 12, 32), (21, 29, 34, 26), (29, 3, 16, 34), (18, 35, 33, 14), (35, 27, 25, 33), (7, 31, 35, 18), (31, 23, 27, 35), (37, 36, 11), (36, 51, 10), (49, 43, 65), (50, 46, 43, 49), (48, 41, 46, 50), (51, 69, 8), (48, 52, 39), (42, 53, 38), (53, 49, 65, 38), (45, 54, 53, 42), (54, 50, 49, 53), (40, 52, 54, 45), (52, 48, 50, 54), (56, 42, 38), (57, 45, 42, 56), (55, 40, 45, 57), (40, 55, 52), (37, 51, 36), (44, 59, 61), (59, 56, 38, 61), (47, 60, 59, 44), (60, 57, 56, 59), (39, 58, 60, 47), (58, 55, 57, 60), (55, 58, 52), (58, 39, 52), (63, 44, 61), (64, 47, 44, 63), (62, 39, 47, 64), (39, 62, 48), (69, 37, 9), (43, 67, 65), (67, 63, 61, 65), (46, 68, 67, 43), (68, 64, 63, 67), (41, 66, 68, 46), (66, 62, 64, 68), (62, 66, 48), (66, 41, 48), (51, 38, 65, 69), (37, 61, 38, 51), (69, 65, 61, 37)])
me_cube_005.polygons.foreach_set('use_smooth', [True] * 85)
me_cube_005.polygons.foreach_set('material_index', [0, 0, 0, 0, 0, 0, 0, 0, 0, 0, 0, 0, 0, 0, 0, 0, 0, 0, 0, 0, 0, 0, 0, 0, 0, 0, 0, 0, 0, 0, 0, 0, 0, 0, 0, 0, 0, 0, 0, 0, 0, 0, 0, 0, 0, 1, 1, 1, 0, 1, 1, 1, 1, 1, 1, 1, 1, 1, 1, 1, 0, 1, 1, 1, 1, 1, 1, 1, 1, 1, 1, 1, 1, 0, 1, 1, 1, 1, 1, 1, 1, 1, 0, 0, 0])
me_cube_005.materials.append(mat_blue)
me_cube_005.materials.append(mat_blue_inner)
me_cube_005.use_remesh_preserve_volume = False
me_cube_005.use_remesh_preserve_attributes = False
me_cube_005.use_mirror_vertex_groups = False
me_cube_005.update()
me_cube_004 = bpy.data.meshes.new('Cube.004')
me_cube_004.from_pydata([(1.0, 1.0, -1.0), (1.0, -1.0, -1.0), (-1.0, -1.0, -1.0), (-1.0, 1.0, -1.0), (1.0, 1.0, 1.0), (1.0, -1.0, 1.0), (-1.0, -1.0, 1.0), (-1.0, 1.0, 1.0), (1.0, -0.8654, 0.8654), (1.0, 0.8654, 0.8654), (1.0, -0.8654, -0.8654), (1.0, 0.8654, -0.8654), (1.0, 1.0, -1.0), (1.0, -1.0, -1.0), (1.0, 1.0, 1.0), (1.0, -1.0, 1.0), (-1.0, 1.0, -1.0), (-1.0, -1.0, -1.0), (-1.0, 1.0, 1.0), (-1.0, -1.0, 1.0), (1.0, -1.0, -1.0), (-1.0, -1.0, -1.0), (1.0, -1.0, 1.0), (-1.0, -1.0, 1.0), (1.0, -1.0, -1.0), (1.0, -1.0, 1.0), (-1.0, -1.0, -1.0), (-1.0, -1.0, 1.0), (1.0, 1.0, -1.0), (-1.0, 1.0, -1.0), (1.0, 1.0, 1.0), (-1.0, 1.0, 1.0), (1.0, 1.0, -1.0), (1.0, 1.0, 1.0), (-1.0, 1.0, -1.0), (-1.0, 1.0, 1.0), (1.0, -8.941e-08, -0.8654), (1.0, 0.8654, -0.5931), (1.0, -0.8, -0.5564), (1.154, 0.8, -0.5564), (1.154, -0.8, -0.5564), (1.154, -4.663e-07, 0.7919), (1.0, -0.8, -0.5564), (1.0, -4.663e-07, 0.7919), (1.0, 0.8, -0.5564), (1.154, -0.8, -0.5564), (1.154, -4.663e-07, 0.7919), (1.154, 0.8, -0.5564), (1.154, -4.663e-07, 0.7919), (1.0, -4.663e-07, 0.7919), (1.154, -4.663e-07, 0.7919), (1.0, -0.8654, -0.5931), (1.154, -0.8, -0.5564), (1.0, -0.8, -0.5564), (1.154, -0.8, -0.5564), (1.154, -0.8, -0.5564), (1.0, -0.8, -0.5564), (1.154, -0.8, -0.5564), (1.154, 0.8, -0.5564), (1.0, 0.8, -0.5564), (1.154, 0.8, -0.5564), (1.0, 0.8, -0.5564), (1.154, 0.8, -0.5564), (1.0, 0.8, -0.5564), (1.154, 0.8, -0.5564), (1.0, -4.663e-07, 0.7919), (1.154, -4.663e-07, 0.7919), (1.0, -4.663e-07, 0.7919), (1.154, -4.663e-07, 0.7919), (1.0, -4.768e-07, 0.8654)], [], [(8, 69, 5), (69, 9, 4), (51, 5, 1), (10, 51, 1), (51, 8, 5), (37, 0, 4), (9, 37, 4), (11, 0, 37), (36, 0, 11), (36, 10, 1), (5, 15, 13, 1), (0, 12, 14, 4), (15, 19, 17, 13), (19, 6, 2, 17), (12, 16, 18, 14), (16, 3, 7, 18), (6, 23, 21, 2), (22, 5, 69), (1, 20, 36), (13, 24, 20, 1), (25, 15, 5, 22), (17, 26, 24, 13), (2, 21, 26, 17), (27, 19, 15, 25), (23, 6, 19, 27), (23, 31, 29, 21), (31, 7, 3, 29), (4, 30, 69), (30, 22, 69), (20, 28, 36), (28, 0, 36), (24, 32, 28, 20), (0, 28, 32, 12), (14, 33, 30, 4), (33, 25, 22, 30), (26, 34, 32, 24), (34, 16, 12, 32), (21, 29, 34, 26), (29, 3, 16, 34), (18, 35, 33, 14), (35, 27, 25, 33), (7, 31, 35, 18), (31, 23, 27, 35), (37, 36, 11), (36, 51, 10), (49, 43, 65), (50, 46, 43, 49), (48, 41, 46, 50), (51, 69, 8), (48, 52, 39), (42, 53, 38), (53, 49, 65, 38), (45, 54, 53, 42), (54, 50, 49, 53), (40, 52, 54, 45), (52, 48, 50, 54), (56, 42, 38), (57, 45, 42, 56), (55, 40, 45, 57), (40, 55, 52), (37, 51, 36), (44, 59, 61), (59, 56, 38, 61), (47, 60, 59, 44), (60, 57, 56, 59), (39, 58, 60, 47), (58, 55, 57, 60), (55, 58, 52), (58, 39, 52), (63, 44, 61), (64, 47, 44, 63), (62, 39, 47, 64), (39, 62, 48), (69, 37, 9), (43, 67, 65), (67, 63, 61, 65), (46, 68, 67, 43), (68, 64, 63, 67), (41, 66, 68, 46), (66, 62, 64, 68), (62, 66, 48), (66, 41, 48), (51, 38, 65, 69), (37, 61, 38, 51), (69, 65, 61, 37)])
me_cube_004.polygons.foreach_set('use_smooth', [True] * 85)
me_cube_004.polygons.foreach_set('material_index', [0, 0, 0, 0, 0, 0, 0, 0, 0, 0, 0, 0, 0, 0, 0, 0, 0, 0, 0, 0, 0, 0, 0, 0, 0, 0, 0, 0, 0, 0, 0, 0, 0, 0, 0, 0, 0, 0, 0, 0, 0, 0, 0, 0, 0, 1, 1, 1, 0, 1, 1, 1, 1, 1, 1, 1, 1, 1, 1, 1, 0, 1, 1, 1, 1, 1, 1, 1, 1, 1, 1, 1, 1, 0, 1, 1, 1, 1, 1, 1, 1, 1, 0, 0, 0])
me_cube_004.materials.append(mat_teal)
me_cube_004.materials.append(mat_teal_inner)
me_cube_004.use_remesh_preserve_volume = False
me_cube_004.use_remesh_preserve_attributes = False
me_cube_004.use_mirror_vertex_groups = False
me_cube_004.update()
me_cube_003 = bpy.data.meshes.new('Cube.003')
me_cube_003.from_pydata([(1.0, -1.0, -1.0), (-1.0, -1.0, -1.0), (-1.0, 1.0, -1.0), (1.0, -1.0, 1.0), (-1.0, -1.0, 1.0), (-1.0, 1.0, 1.0), (1.0, 1.0, -1.0), (1.0, -1.0, -1.0), (1.0, 1.0, 1.0), (1.0, -1.0, 1.0), (-1.0, 1.0, -1.0), (-1.0, -1.0, -1.0), (-1.0, 1.0, 1.0), (-1.0, -1.0, 1.0), (-1.0, -1.0, -1.0), (-1.0, -1.0, 1.0), (1.0, -1.0, -1.0), (1.0, -1.0, 1.0), (-1.0, -1.0, -1.0), (-1.0, -1.0, 1.0), (1.0, 1.0, -1.0), (-1.0, 1.0, -1.0), (1.0, 1.0, 1.0), (-1.0, 1.0, 1.0), (1.0, 1.0, -1.0), (1.0, 1.0, 1.0), (-1.0, 1.0, -1.0), (-1.0, 1.0, 1.0), (1.0, 0.7976, 0.7976), (1.0, 0.7976, -0.7976), (1.0, -0.7976, 0.7976), (1.0, -0.7976, -0.7976), (1.154, -2.788e-07, 0.0), (1.154, -0.7976, -0.7976), (1.154, -0.7976, 0.7976), (1.154, 0.7976, -0.7976), (1.154, 0.7976, 0.7976), (1.0, -0.7976, -0.7976), (1.0, -0.7976, 0.7976), (1.0, 0.7976, 0.7976), (1.0, 0.7976, -0.7976), (1.154, -0.7976, -0.7976), (1.154, -0.7976, 0.7976), (1.154, 0.7976, 0.7976), (1.154, 0.7976, -0.7976), (1.0, -0.7976, -0.7976), (1.0, -0.7976, 0.7976), (1.0, 0.7976, 0.7976), (1.0, 0.7976, -0.7976)], [], [(7, 0, 3, 9), (20, 6, 8, 22), (9, 13, 11, 7), (13, 4, 1, 11), (6, 10, 12, 8), (10, 2, 5, 12), (4, 15, 14, 1), (16, 0, 7), (17, 9, 3), (11, 18, 16, 7), (1, 14, 18, 11), (19, 13, 9, 17), (15, 4, 13, 19), (15, 23, 21, 14), (23, 5, 2, 21), (20, 0, 16, 24), (20, 24, 6), (8, 25, 22), (25, 17, 3, 22), (18, 26, 24, 16), (26, 10, 6, 24), (14, 21, 26, 18), (21, 2, 10, 26), (12, 27, 25, 8), (27, 19, 17, 25), (5, 23, 27, 12), (23, 15, 19, 27), (20, 22, 28, 29), (0, 20, 29, 31), (22, 3, 30, 28), (3, 0, 31, 30), (34, 33, 32), (36, 34, 32), (33, 35, 32), (35, 36, 32), (31, 37, 38, 30), (30, 38, 39, 28), (29, 40, 37, 31), (28, 39, 40, 29), (41, 33, 34, 42), (42, 34, 36, 43), (44, 35, 33, 41), (43, 36, 35, 44), (37, 45, 46, 38), (45, 41, 42, 46), (38, 46, 47, 39), (46, 42, 43, 47), (40, 48, 45, 37), (48, 44, 41, 45), (39, 47, 48, 40), (47, 43, 44, 48)])
me_cube_003.polygons.foreach_set('use_smooth', [True] * 51)
me_cube_003.polygons.foreach_set('material_index', [0, 0, 0, 0, 0, 0, 0, 0, 0, 0, 0, 0, 0, 0, 0, 0, 0, 0, 0, 0, 0, 0, 0, 0, 0, 0, 0, 0, 0, 0, 0, 1, 1, 1, 1, 0, 0, 0, 0, 1, 1, 1, 1, 1, 1, 1, 1, 1, 1, 1, 1])
me_cube_003.materials.append(mat_green)
me_cube_003.materials.append(mat_green_inner)
me_cube_003.use_remesh_preserve_volume = False
me_cube_003.use_remesh_preserve_attributes = False
me_cube_003.use_mirror_vertex_groups = False
me_cube_003.update()
me_cube = bpy.data.meshes.new('Cube')
me_cube.from_pydata([(1.0, 1.0, -1.0), (1.0, -1.0, -1.0), (-1.0, -1.0, -1.0), (-1.0, 1.0, -1.0), (1.0, 1.0, 1.0), (-1.0, -1.0, 1.0), (-1.0, 1.0, 1.0), (1.0, 1.0, -1.0), (1.0, -1.0, -1.0), (1.0, 1.0, 1.0), (1.0, -1.0, 1.0), (-1.0, 1.0, -1.0), (-1.0, -1.0, -1.0), (-1.0, 1.0, 1.0), (-1.0, -1.0, 1.0), (-1.0, -1.0, -1.0), (1.0, -1.0, 1.0), (-1.0, -1.0, 1.0), (1.0, -1.0, -1.0), (1.0, -1.0, 1.0), (-1.0, -1.0, -1.0), (-1.0, -1.0, 1.0), (-1.0, 1.0, -1.0), (-1.0, 1.0, 1.0), (1.0, 1.0, -1.0), (1.0, 1.0, 1.0), (-1.0, 1.0, -1.0), (-1.0, 1.0, 1.0), (0.9792, 0.8368, 0.859), (0.9867, 0.8981, -0.01421), (0.9792, -0.8368, 0.859), (0.9867, -0.8981, -0.01421), (0.9867, -8.941e-08, -0.7955), (1.156, -8.941e-08, -0.7955), (1.156, -0.8981, -0.01421), (1.164, -0.8368, 0.859), (1.156, 0.8981, -0.01421), (1.164, 0.8368, 0.859), (0.9867, -5.662e-07, 0.4407), (1.156, -5.662e-07, 0.4407), (0.9867, 0.1252, 0.859), (0.9867, -0.1252, 0.859), (1.156, -0.1252, 0.859), (1.156, 0.1252, 0.859), (1.156, -4.612e-07, 0.4001), (0.9867, 0.1796, -0.6807), (1.156, 0.1796, -0.6807), (0.9867, -0.1796, -0.6807), (1.156, -0.1796, -0.6807), (0.9867, -8.941e-08, -0.7955), (0.9867, -0.8981, -0.01421), (0.9867, 0.8981, -0.01421), (0.9867, 0.1796, -0.6807), (0.9867, -0.1796, -0.6807), (0.9867, -8.941e-08, -0.7955), (0.9867, -0.8981, -0.01421), (0.9867, 0.8981, -0.01421), (0.9867, 0.1796, -0.6807), (0.9867, -0.1796, -0.6807), (0.9792, -0.8368, 0.859), (0.9867, -0.1252, 0.859), (0.9867, 0.1252, 0.859), (0.9792, 0.8368, 0.859), (0.9867, -5.662e-07, 0.4407)], [], [(16, 10, 8, 1), (0, 7, 9, 4), (10, 14, 12, 8), (14, 5, 2, 12), (7, 11, 13, 9), (11, 3, 6, 13), (5, 17, 15, 2), (8, 18, 1), (19, 10, 16), (12, 20, 18, 8), (2, 15, 20, 12), (21, 14, 10, 19), (17, 5, 14, 21), (17, 23, 22, 15), (23, 6, 3, 22), (0, 1, 18, 24), (0, 24, 7), (9, 25, 4), (25, 19, 16, 4), (20, 26, 24, 18), (26, 11, 7, 24), (15, 22, 26, 20), (22, 3, 11, 26), (13, 27, 25, 9), (27, 21, 19, 25), (6, 23, 27, 13), (23, 17, 21, 27), (43, 39, 44), (37, 43, 44), (39, 42, 44), (42, 35, 44), (36, 37, 44), (35, 34, 44), (46, 36, 44), (34, 48, 44), (45, 52, 49, 32), (29, 51, 52, 45), (47, 53, 50, 31), (32, 49, 53, 47), (52, 57, 54, 49), (57, 46, 33, 54), (51, 56, 57, 52), (56, 36, 46, 57), (53, 58, 55, 50), (58, 48, 34, 55), (49, 54, 58, 53), (54, 33, 48, 58), (30, 59, 60, 41), (59, 35, 42, 60), (50, 55, 59, 30), (55, 34, 35, 59), (40, 61, 62, 28), (61, 43, 37, 62), (28, 62, 56, 51), (62, 37, 36, 56), (38, 63, 61, 40), (63, 39, 43, 61), (41, 60, 63, 38), (60, 42, 39, 63), (0, 4, 16, 1), (33, 46, 48), (44, 48, 46)])
me_cube.polygons.foreach_set('use_smooth', [1, 1, 1, 1, 1, 1, 1, 1, 1, 1, 1, 1, 1, 1, 1, 1, 1, 1, 1, 1, 1, 1, 1, 1, 1, 1, 1, 0, 0, 0, 0, 0, 0, 0, 0, 0, 0, 0, 0, 0, 0, 0, 0, 0, 0, 0, 0, 0, 0, 0, 0, 0, 0, 0, 0, 0, 0, 0, 0, 1, 0, 0])
me_cube.polygons.foreach_set('material_index', [0, 0, 0, 0, 0, 0, 0, 0, 0, 0, 0, 0, 0, 0, 0, 0, 0, 0, 0, 0, 0, 0, 0, 0, 0, 0, 0, 1, 1, 1, 1, 1, 1, 1, 1, 1, 1, 1, 1, 1, 1, 1, 1, 1, 1, 1, 1, 1, 1, 1, 1, 1, 1, 1, 1, 1, 1, 1, 1, 0, 1, 1])
me_cube.materials.append(mat_red)
me_cube.materials.append(mat_red_inner)
me_cube.use_remesh_preserve_volume = False
me_cube.use_remesh_preserve_attributes = False
me_cube.use_mirror_vertex_groups = False
me_cube.update()

# ---- objects
ob_cube_yellow = bpy.data.objects.new('cube-yellow', me_cube_010)
ob_cube_special = bpy.data.objects.new('cube-special', me_cube_009)
ob_cube_black = bpy.data.objects.new('cube-black', me_cube_008)
ob_cube_white = bpy.data.objects.new('cube-white', me_cube_007)
ob_cube_purple = bpy.data.objects.new('cube-purple', me_cube_006)
ob_cube_blue = bpy.data.objects.new('cube-blue', me_cube_005)
ob_cube_teal = bpy.data.objects.new('cube-teal', me_cube_004)
ob_cube_green = bpy.data.objects.new('cube-green', me_cube_003)
ob_spot = bpy.data.objects.new('Spot', light_spot)
ob_cube_red = bpy.data.objects.new('cube-red', me_cube)
ob_cam = bpy.data.objects.new('cam', cam_camera)

# ---- transforms, parenting, visibility, modifiers, constraints
ob_cube_yellow.location = (0.0, 0.0, 0.0)
ob_cube_yellow.rotation_euler = (3.142, 0.0, 0.0)
ob_cube_yellow.scale = (3.392, 3.392, 3.392)
ob_cube_yellow.lock_rotations_4d = False
ob_cube_yellow.empty_display_type = 'ARROWS'
ob_cube_yellow.lineart.crease_threshold = 0.0
_m = ob_cube_yellow.modifiers.new('Subsurf', 'SUBSURF')
_m.uv_smooth = 'PRESERVE_CORNERS'
_m.levels = 5
_m.render_levels = 5
_m.show_only_control_edges = False
ob_cube_special.location = (0.0, 0.0, 0.0)
ob_cube_special.rotation_euler = (3.142, 0.0, 0.0)
ob_cube_special.scale = (3.392, 3.392, 3.392)
ob_cube_special.lock_rotations_4d = False
ob_cube_special.empty_display_type = 'ARROWS'
ob_cube_special.hide_viewport = True
ob_cube_special.hide_render = True
ob_cube_special.lineart.crease_threshold = 0.0
_m = ob_cube_special.modifiers.new('Subsurf', 'SUBSURF')
_m.uv_smooth = 'PRESERVE_CORNERS'
_m.levels = 5
_m.render_levels = 5
_m.show_only_control_edges = False
ob_cube_black.location = (0.0, 0.0, 0.0)
ob_cube_black.rotation_euler = (3.142, 0.0, 0.0)
ob_cube_black.scale = (3.392, 3.392, 3.392)
ob_cube_black.lock_rotations_4d = False
ob_cube_black.empty_display_type = 'ARROWS'
ob_cube_black.hide_viewport = True
ob_cube_black.hide_render = True
ob_cube_black.lineart.crease_threshold = 0.0
_m = ob_cube_black.modifiers.new('Subsurf', 'SUBSURF')
_m.uv_smooth = 'PRESERVE_CORNERS'
_m.levels = 5
_m.render_levels = 5
_m.show_only_control_edges = False
ob_cube_white.location = (0.0, 0.0, 0.0)
ob_cube_white.scale = (3.392, 3.392, 3.392)
ob_cube_white.lock_rotations_4d = False
ob_cube_white.empty_display_type = 'ARROWS'
ob_cube_white.hide_viewport = True
ob_cube_white.hide_render = True
ob_cube_white.lineart.crease_threshold = 0.0
_m = ob_cube_white.modifiers.new('Subsurf', 'SUBSURF')
_m.uv_smooth = 'PRESERVE_CORNERS'
_m.levels = 5
_m.render_levels = 5
_m.show_only_control_edges = False
ob_cube_purple.location = (0.0, 0.0, 0.0)
ob_cube_purple.scale = (3.392, 3.392, 3.392)
ob_cube_purple.lock_rotations_4d = False
ob_cube_purple.empty_display_type = 'ARROWS'
ob_cube_purple.hide_viewport = True
ob_cube_purple.hide_render = True
ob_cube_purple.lineart.crease_threshold = 0.0
_m = ob_cube_purple.modifiers.new('Subsurf', 'SUBSURF')
_m.uv_smooth = 'PRESERVE_CORNERS'
_m.levels = 5
_m.render_levels = 5
_m.show_only_control_edges = False
ob_cube_blue.location = (0.0, 0.0, 0.0)
ob_cube_blue.rotation_euler = (3.142, 0.0, 0.0)
ob_cube_blue.scale = (3.392, 3.392, 3.392)
ob_cube_blue.lock_rotations_4d = False
ob_cube_blue.empty_display_type = 'ARROWS'
ob_cube_blue.hide_viewport = True
ob_cube_blue.hide_render = True
ob_cube_blue.lineart.crease_threshold = 0.0
_m = ob_cube_blue.modifiers.new('Subsurf', 'SUBSURF')
_m.uv_smooth = 'PRESERVE_CORNERS'
_m.levels = 5
_m.render_levels = 5
_m.show_only_control_edges = False
ob_cube_teal.location = (0.0, 0.0, 0.0)
ob_cube_teal.scale = (3.392, 3.392, 3.392)
ob_cube_teal.lock_rotations_4d = False
ob_cube_teal.empty_display_type = 'ARROWS'
ob_cube_teal.hide_viewport = True
ob_cube_teal.hide_render = True
ob_cube_teal.lineart.crease_threshold = 0.0
_m = ob_cube_teal.modifiers.new('Subsurf', 'SUBSURF')
_m.uv_smooth = 'PRESERVE_CORNERS'
_m.levels = 5
_m.render_levels = 5
_m.show_only_control_edges = False
ob_cube_green.location = (0.0, 0.0, 0.0)
ob_cube_green.scale = (3.392, 3.392, 3.392)
ob_cube_green.lock_rotations_4d = False
ob_cube_green.empty_display_type = 'ARROWS'
ob_cube_green.hide_viewport = True
ob_cube_green.hide_render = True
ob_cube_green.lineart.crease_threshold = 0.0
_m = ob_cube_green.modifiers.new('Subsurf', 'SUBSURF')
_m.uv_smooth = 'PRESERVE_CORNERS'
_m.levels = 5
_m.render_levels = 5
_m.show_only_control_edges = False
ob_spot.location = (23.87, -9.798, 13.02)
ob_spot.rotation_euler = (0.9869, 0.6085, 0.9155)
ob_spot.lineart.crease_threshold = 0.0
ob_cube_red.location = (0.0, 0.0, 0.0)
ob_cube_red.scale = (3.392, 3.392, 3.392)
ob_cube_red.lock_rotations_4d = False
ob_cube_red.empty_display_type = 'ARROWS'
ob_cube_red.hide_viewport = True
ob_cube_red.hide_render = True
ob_cube_red.lineart.crease_threshold = 0.0
_m = ob_cube_red.modifiers.new('Subsurf', 'SUBSURF')
_m.uv_smooth = 'PRESERVE_CORNERS'
_m.levels = 5
_m.render_levels = 5
_m.show_only_control_edges = False
ob_cam.location = (14.06, 0.1073, -0.1082)
ob_cam.rotation_euler = (1.571, 0.0, 1.571)
ob_cam.lock_rotations_4d = False
ob_cam.empty_display_type = 'ARROWS'
ob_cam.color = (0.0, 0.0, 0.0, 0.0)
ob_cam.display_type = 'WIRE'
ob_cam.lineart.crease_threshold = 0.0

# ---- collection membership
col_collection_1.objects.link(ob_cube_yellow)
col_collection_1.objects.link(ob_cube_special)
col_collection_1.objects.link(ob_cube_black)
col_collection_1.objects.link(ob_cube_white)
col_collection_1.objects.link(ob_cube_purple)
col_collection_1.objects.link(ob_cube_blue)
col_collection_1.objects.link(ob_cube_teal)
col_collection_1.objects.link(ob_cube_green)
col_collection_1.objects.link(ob_spot)
col_collection_1.objects.link(ob_cube_red)
col_collection_1.objects.link(ob_cam)
col_collection_2.objects.link(ob_cube_green)

# ---- scene / render settings (as saved in the file)
scene.camera = ob_cam
scene.frame_start = 1; scene.frame_end = 250; scene.frame_set(0)
scene.render.engine = 'BLENDER_EEVEE_NEXT'
scene.render.image_settings.color_mode = 'RGB'
scene.render.image_settings.compression = 90
scene.render.resolution_x = 256
scene.render.resolution_y = 256
scene.render.dither_intensity = 0.0
scene.render.bake_margin = 2
scene.render.bake_bias = 0.0
scene.cycles.use_denoising = False
scene.cycles.samples = 10
scene.cycles.sampling_pattern = 'TABULATED_SOBOL'
scene.cycles.light_sampling_threshold = 0.0
scene.cycles.use_adaptive_sampling = False
scene.cycles.use_light_tree = False
scene.cycles.blur_glossy = 0.0
scene.cycles.volume_bounces = 1
scene.cycles.pixel_filter_type = 'GAUSSIAN'
scene.cycles.sample_clamp_indirect = 0.0
scene.view_settings.view_transform = 'Standard'
bpy.context.view_layer.update()
